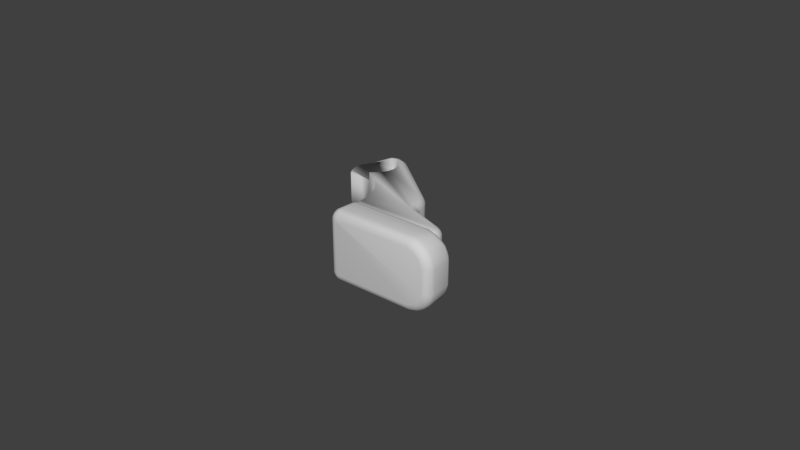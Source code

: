 # Source: finger_tip_l.blend  (saved by Blender 2.71.0; exported with 4.5.12 LTS)
import bpy
from mathutils import Matrix  # noqa: F401  (used for matrix-valued properties, if any)

bpy.ops.wm.read_factory_settings(use_empty=True)
scene = bpy.context.scene
scene.name = 'Scene'

# ---- collections
col_collection_1 = bpy.data.collections.new('Collection 1'); scene.collection.children.link(col_collection_1)

# ---- materials (node trees are filled in below, after node groups)
mat_finger_tip_l_material = bpy.data.materials.new('finger_tip_l_material')
mat_finger_tip_l_material.alpha_threshold = 0.0
mat_finger_tip_l_material.use_transparent_shadow = False
mat_finger_tip_l_material.diffuse_color = (0.64, 0.64, 0.64, 1.0)
mat_finger_tip_l_material.specular_color = (0.5, 0.5, 0.5)
mat_finger_tip_l_material.roughness = 0.5
mat_finger_tip_l_material.line_color = (0.0, 0.0, 0.0, 1.0)

# ---- material node trees

# ---- world
world_world = bpy.data.worlds.new('World'); scene.world = world_world
world_world.color = (0.05088, 0.05088, 0.05088)
world_world.use_sun_shadow = False
world_world.sun_shadow_jitter_overblur = 0.0
world_world.cycles.sampling_method = 'MANUAL'
world_world.cycles.sample_map_resolution = 256

# ---- meshes
me_finger_tip_mshape = bpy.data.meshes.new('finger_tip_MShape')
me_finger_tip_mshape.from_pydata([(-0.256, 0.1902, -0.0625), (-0.256, 0.1902, 0.0625), (-0.2537, 0.2114, -0.0625), (-0.2537, 0.2114, 0.0625), (-0.2485, 0.1633, -0.0625), (-0.2485, 0.1633, 0.0625), (-0.2402, 0.1489, -0.0625), (-0.2401, 0.2359, -0.0625), (-0.2401, 0.2359, 0.0625), (-0.2398, 0.1483, -0.0625), (-0.2392, 0.1476, -0.0625), (-0.238, 0.1463, 0.0625), (-0.2352, 0.1448, -0.0625), (-0.2327, 0.1446, 0.0625), (-0.2271, 0.2512, -0.06272), (-0.227, 0.2512, 0.06255), (-0.2248, 0.2513, 0.0661), (-0.2238, 0.2514, -0.06678), (-0.2161, 0.2611, 0.06807), (-0.2132, 0.2635, -0.06844), (-0.2118, 0.261, 0.07229), (-0.2117, 0.2625, -0.07211), (-0.2083, 0.2668, 0.07145), (-0.2052, 0.2682, -0.07337), (-0.2042, 0.1454, -0.0625), (-0.2002, 0.2692, 0.07693), (-0.1983, 0.2713, 0.07643), (-0.1948, 0.2756, -0.0682), (-0.1947, 0.2756, 0.06797), (-0.1937, 0.1449, 0.0625), (-0.1927, 0.2728, -0.0794), (-0.1916, 0.2709, -0.0813), (-0.1885, 0.2733, 0.08141), (-0.1854, 0.2717, 0.08401), (-0.1833, 0.2732, -0.08411), (-0.1823, 0.2793, 0.077), (-0.1804, 0.282, -0.07257), (-0.1781, 0.2831, 0.07011), (-0.1773, 0.273, 0.08665), (-0.1756, 0.271, -0.08803), (-0.1742, 0.1415, -0.0625), (-0.1698, 0.2686, -0.09008), (-0.1687, 0.2656, 0.0911), (-0.1674, 0.255, 0.0913), (-0.1662, 0.2813, -0.08261), (-0.1651, 0.2857, -0.07547), (-0.165, 0.2552, -0.09114), (-0.165, 0.2873, -0.0682), (-0.1647, 0.2872, 0.07061), (-0.1642, 0.2841, 0.07907), (-0.1634, 0.2784, 0.08591), (-0.1622, 0.2551, -0.0625), (-0.1608, 0.275, -0.08852), (-0.1602, 0.2658, -0.09144), (-0.1578, 0.255, 0.0625), (-0.1541, 0.288, -0.07233), (-0.1536, 0.2731, 0.08989), (-0.1527, 0.2535, 0.0915), (-0.1523, 0.1392, 0.0915), (-0.1522, 0.27, -0.09069), (-0.1518, 0.14, 0.0625), (-0.1516, 0.135, -0.0915), (-0.1516, 0.1403, -0.0915), (-0.1516, 0.1403, -0.0625), (-0.1515, 0.1347, -0.0625), (-0.1515, 0.288, 0.07221), (-0.1512, 0.1345, 0.0625), (-0.1506, 0.1342, 0.0915), (-0.1505, 0.2654, 0.09149), (-0.1498, 0.2759, -0.08813), (-0.1495, 0.2774, 0.08712), (-0.1491, 0.2824, -0.08275), (-0.1488, 0.2823, 0.08279), (-0.1445, 0.2858, -0.07534), (-0.1445, 0.2859, 0.07524), (-0.1443, 0.2873, -0.0689), (-0.1439, 0.2505, -0.0625), (-0.1437, 0.2504, -0.0915), (-0.1367, 0.2852, 0.06809), (-0.1356, 0.246, 0.0625), (-0.1356, 0.246, 0.0915), (-0.1344, 0.2694, -0.08913), (-0.1333, 0.2835, -0.07186), (-0.1323, 0.278, -0.08191), (-0.1311, 0.2766, 0.08274), (-0.1302, 0.2613, 0.09089), (-0.1292, 0.2806, 0.07525), (-0.1281, 0.24, -0.0915), (-0.1281, 0.24, -0.0625), (-0.1266, 0.2675, 0.0881), (-0.1254, 0.1627, -0.0915), (-0.1254, 0.1627, 0.0915), (-0.1254, 0.1627, -0.0625), (-0.1254, 0.1627, 0.0625), (-0.1221, 0.2552, -0.09129), (-0.1217, 0.1201, -0.0915), (-0.1188, 0.2291, 0.0625), (-0.1188, 0.2291, 0.0915), (-0.118, 0.2762, 0.06875), (-0.1169, 0.2753, -0.06994), (-0.1164, 0.2682, 0.08251), (-0.1157, 0.1156, 0.0915), (-0.1154, 0.2636, -0.08579), (-0.1153, 0.1786, -0.0915), (-0.1153, 0.1786, -0.0625), (-0.1153, 0.1786, 0.0625), (-0.1153, 0.1786, 0.0915), (-0.1145, 0.2205, -0.0915), (-0.1145, 0.2205, -0.0625), (-0.1139, 0.2716, 0.07487), (-0.1119, 0.268, -0.0793), (-0.111, 0.1971, -0.0915), (-0.111, 0.1971, -0.0625), (-0.1106, 0.2019, 0.0625), (-0.1106, 0.2019, 0.0915), (-0.08442, 0.08768, -0.0915), (-0.08442, 0.08768, 0.0915), (-0.06091, 0.05292, -0.0915), (-0.06091, 0.05292, 0.0915), (-0.04957, 0.02355, -0.0915), (-0.04732, -0.1313, 0.08406), (-0.04722, -0.1317, -0.08555), (-0.0466, 0.01347, 0.0915), (-0.04587, -0.1388, 0.08578), (-0.0458, -0.1391, -0.08508), (-0.04561, -0.1323, 0.09155), (-0.04544, -0.07936, -0.08188), (-0.04528, -0.07947, 0.08429), (-0.04413, -0.07944, -0.08883), (-0.04385, -0.04445, 0.0915), (-0.04372, -0.04454, -0.0915), (-0.0436, -0.1364, -0.0945), (-0.04354, -0.07262, 0.0807), (-0.04325, -0.07208, -0.08217), (-0.0432, -0.007277, -0.0915), (-0.04294, -0.1323, 0.09729), (-0.04269, -0.1305, -0.09804), (-0.04246, -0.02488, 0.0915), (-0.04211, -0.1465, -0.08437), (-0.04194, -0.07964, 0.09424), (-0.04076, -0.07004, 0.08872), (-0.0404, -0.1489, 0.08418), (-0.04038, -0.07997, -0.09703), (-0.04035, -0.07017, -0.08995), (-0.03998, -0.1431, 0.09626), (-0.03968, -0.1437, -0.09617), (-0.03947, -0.134, 0.1024), (-0.03905, -0.1372, -0.1014), (-0.0383, -0.06449, 0.08268), (-0.03818, -0.1511, -0.0838), (-0.03746, -0.06353, -0.08282), (-0.03726, -0.08299, 0.1014), (-0.03712, -0.07107, 0.09709), (-0.03657, -0.149, 0.09431), (-0.03599, -0.07599, -0.1015), (-0.03586, -0.149, -0.09552), (-0.03525, -0.1323, -0.1067), (-0.03499, -0.06939, -0.09811), (-0.03443, -0.1324, 0.1074), (-0.03419, -0.06386, 0.09216), (-0.03411, -0.05392, 0.09095), (-0.0341, -0.05394, -0.09094), (-0.03396, -0.07599, 0.1035), (-0.03392, -0.08297, -0.1048), (-0.03342, -0.06387, -0.09357), (-0.0326, -0.1429, -0.1048), (-0.0326, -0.1429, 0.1048), (-0.03105, -0.1562, -0.08265), (-0.03096, -0.1542, 0.09257), (-0.0309, -0.1563, 0.08508), (-0.03084, -0.1553, -0.08971), (-0.03074, -0.1487, 0.1014), (-0.03057, -0.05819, 0.08131), (-0.03036, -0.1336, -0.1101), (-0.02975, -0.05901, 0.08808), (-0.02953, -0.07997, 0.1079), (-0.02919, -0.05762, -0.08368), (-0.02866, -0.05916, -0.09065), (-0.02854, -0.07132, -0.1054), (-0.0282, -0.1367, 0.1105), (-0.02748, -0.06972, 0.1051), (-0.02682, -0.149, -0.1041), (-0.02674, -0.07964, -0.1094), (-0.02661, 0.1919, -0.08969), (-0.02607, -0.06387, 0.1009), (-0.0252, -0.1464, 0.1072), (-0.02469, -0.1545, -0.09835), (-0.02466, -0.06386, -0.1017), (-0.02454, 0.1953, -0.08768), (-0.02412, -0.1421, -0.1103), (-0.02405, -0.1323, -0.1131), (-0.02401, -0.1309, 0.1132), (-0.02368, 0.1966, -0.08436), (-0.02315, -0.05916, 0.09616), (-0.02301, -0.159, -0.08317), (-0.0217, -0.05504, 0.08383), (-0.02168, -0.1593, 0.08342), (-0.02139, -0.07822, 0.1115), (-0.02122, -0.07004, -0.1083), (-0.01942, -0.1539, 0.1019), (-0.01935, -0.05456, -0.08305), (-0.01809, -0.1581, 0.09381), (-0.01791, -0.1583, -0.09306), (-0.01779, -0.05778, -0.09666), (-0.01778, -0.1395, 0.1131), (-0.0177, -0.1469, 0.1093), (-0.01738, -0.05444, 0.07854), (-0.01692, -0.1594, -0.08683), (-0.01684, -0.07961, -0.1128), (-0.01668, -0.1489, -0.1079), (-0.01658, -0.05538, -0.09032), (-0.01655, -0.1313, -0.1148), (-0.01622, -0.05662, 0.09435), (-0.016, -0.1383, -0.1137), (-0.01599, -0.06762, 0.1081), (-0.0155, -0.155, -0.1007), (-0.01523, -0.06648, -0.1073), (-0.0151, -0.133, 0.1149), (-0.01505, -0.06169, 0.103), (-0.01433, -0.07329, 0.1113), (-0.01412, -0.0613, -0.1026), (-0.01397, -0.05494, 0.08909), (-0.01364, -0.08086, 0.1131), (-0.0133, -0.07265, -0.111), (-0.01252, -0.1594, 0.08694), (0.05179, 0.1092, -0.0915), (0.05831, 0.1098, 0.09119), (0.06084, 0.1031, -0.09153), (0.06722, 0.1125, -0.08822), (0.0673, 0.1128, 0.08809), (0.06735, 0.1228, -0.08092), (0.06935, 0.124, -0.07718), (0.07062, 0.1259, -0.07056), (0.07155, 0.1014, -0.09036), (0.07181, 0.1177, 0.08244), (0.07188, 0.1167, -0.08294), (0.07192, 0.1244, 0.07244), (0.07604, 0.08272, 0.09149), (0.07961, 0.06528, -0.09151), (0.08016, 0.116, -0.07293), (0.08034, 0.09534, 0.08828), (0.08036, 0.1159, 0.07237), (0.08467, 0.07603, 0.09011), (0.08504, 0.09777, -0.08446), (0.08585, 0.04906, 0.09133), (0.08607, 0.09877, 0.08274), (0.08858, 0.07306, -0.08912), (0.08946, 0.05607, -0.0899), (0.08985, 0.101, 0.07525), (0.08998, 0.1008, -0.07518), (0.09122, 0.1018, 0.06747), (0.09122, 0.1018, -0.06747), (0.09131, 0.03902, -0.09133), (0.09206, 0.07571, 0.08623), (0.09429, 0.05191, 0.08817), (0.09453, 0.07832, -0.08346), (0.09612, 0.07969, 0.08112), (0.09835, 0.08557, 0.07237), (0.09835, 0.08557, -0.07237), (0.09905, 0.05527, -0.0843), (0.09932, 0.05876, 0.08267), (0.09965, 0.07111, -0.07891), (0.1002, 0.04152, -0.08829), (0.1006, 0.0348, 0.09011), (0.1019, 0.04632, 0.08512), (0.1021, 0.07364, -0.07093), (0.1026, 0.07164, 0.0703), (0.1033, 0.06155, -0.07483), (0.1033, 0.05859, 0.07657), (0.1048, 0.06084, 0.0684), (0.1048, 0.06082, -0.06845), (0.1056, 0.04544, -0.08273), (0.106, 0.02267, 0.09136), (0.1064, 0.05252, -0.07523), (0.1076, 0.05315, 0.07029), (0.1077, 0.04695, 0.0791), (0.1079, 0.05279, -0.06822), (0.1087, 0.01938, -0.09144), (0.1112, 0.02535, -0.09015), (0.1134, 0.04479, -0.07236), (0.1135, 0.02894, 0.08818), (0.1148, 0.04351, 0.06965), (0.1153, 0.03188, -0.08577), (0.1166, 0.04049, 0.07518), (0.117, 0.03462, 0.0826), (0.1186, 0.03628, -0.07945), (0.1199, 0.03966, -0.07239), (0.1249, 0.03713, -0.07083), (0.1249, 0.03696, 0.07247), (0.2212, -0.0222, -0.0914), (0.222, -0.02324, 0.09145), (0.2236, -0.01584, 0.08986), (0.2243, -0.002635, 0.07946), (0.2249, -0.008595, -0.0857), (0.2249, -0.008628, 0.08571), (0.2252, -0.01685, -0.0899), (0.2269, -0.05318, 0.09126), (0.2279, -0.004129, -0.0794), (0.2281, -0.05441, -0.08955), (0.2293, -0.05325, -0.0911), (0.2295, -0.03213, -0.09125), (0.2299, -0.02951, 0.09098), (0.2299, -0.001497, 0.07091), (0.2299, -0.001499, -0.07091), (0.2309, -0.0549, 0.08905), (0.232, -0.06077, -0.1018), (0.2321, -0.07271, 0.1109), (0.2321, -0.0544, 0.08914), (0.2322, -0.07879, -0.1129), (0.2323, -0.1503, -0.1066), (0.2326, -0.1424, -0.1121), (0.2326, -0.08064, 0.113), (0.2326, -0.1424, 0.1121), (0.2327, -0.009099, 0.08146), (0.2327, -0.06882, -0.109), (0.2329, -0.1329, -0.1148), (0.233, -0.004251, -0.07238), (0.233, -0.004251, 0.07238), (0.233, -0.1561, 0.09893), (0.2331, -0.06115, 0.1023), (0.2335, -0.133, 0.1148), (0.2337, -0.05254, 0.09001), (0.234, -0.01618, -0.08567), (0.2359, -0.0188, 0.08584), (0.2365, -0.05605, -0.09303), (0.2367, -0.0285, 0.08841), (0.2369, -0.0565, 0.09404), (0.237, -0.1582, -0.09348), (0.2378, -0.0533, -0.08788), (0.238, -0.01287, -0.07971), (0.2381, -0.008494, 0.07311), (0.2383, -0.06706, 0.1074), (0.2384, -0.1594, -0.08711), (0.2385, -0.00811, -0.0665), (0.2387, -0.1593, 0.08887), (0.239, -0.02975, -0.08716), (0.2392, -0.1495, 0.107), (0.2392, -0.05334, 0.08677), (0.2399, -0.05447, -0.08429), (0.2401, -0.1538, -0.1022), (0.2403, -0.01091, -0.07242), (0.2415, -0.01788, 0.07971), (0.2428, -0.01327, -0.0665), (0.2428, -0.01327, 0.0665), (0.2428, -0.05437, 0.08223), (0.2432, -0.02417, -0.08146), (0.2437, -0.03048, 0.08291), (0.244, -0.05334, -0.0825), (0.2441, -0.01634, 0.07242), (0.2442, -0.07405, -0.1097), (0.2442, -0.05255, 0.08262), (0.2451, -0.06281, -0.1022), (0.2454, -0.08264, -0.1111), (0.2459, -0.1552, 0.09843), (0.246, -0.01911, -0.06913), (0.2461, -0.01907, 0.0665), (0.2464, -0.03328, -0.07937), (0.2466, -0.02268, -0.07439), (0.2467, -0.1437, -0.1094), (0.247, -0.1322, 0.1128), (0.2473, -0.05441, -0.0744), (0.2476, -0.1324, -0.1127), (0.248, -0.03004, 0.07584), (0.2483, -0.05335, 0.07511), (0.2484, -0.05254, -0.07542), (0.2485, -0.05431, 0.07011), (0.2488, -0.07935, 0.1101), (0.2491, -0.05956, 0.09669), (0.2492, -0.1408, 0.1101), (0.2494, -0.02941, -0.0709), (0.2495, -0.02912, 0.06928), (0.2495, -0.05368, -0.06911), (0.2499, -0.05254, 0.06843), (0.2516, -0.05454, -0.08045), (0.252, -0.05449, 0.07977), (0.2537, -0.05404, -0.07395), (0.2558, -0.1553, -0.09493), (0.2558, -0.05337, 0.06797), (0.2561, -0.06887, 0.1034), (0.2573, -0.05591, 0.08503), (0.2574, -0.05536, -0.08317), (0.2575, -0.07958, -0.1072), (0.2576, -0.05792, -0.09), (0.2576, -0.06948, -0.1031), (0.2591, -0.1552, 0.09347), (0.2591, -0.1322, 0.1089), (0.2608, -0.1479, 0.1015), (0.2609, -0.1589, 0.08159), (0.2613, -0.05263, 0.07239), (0.262, -0.06246, 0.09508), (0.2624, -0.07693, -0.1043), (0.2625, -0.0757, 0.1039), (0.2627, -0.1592, -0.07922), (0.2629, -0.1321, -0.1074), (0.264, -0.1472, -0.1007), (0.2644, -0.1408, -0.1044), (0.2646, -0.1408, 0.1043), (0.2647, -0.05034, 0.06133), (0.2647, -0.1567, -0.08659), (0.2651, -0.05023, -0.06212), (0.2661, -0.05902, -0.08847), (0.267, -0.05604, 0.08259), (0.2686, -0.08196, 0.102), (0.2698, -0.07244, -0.0986), (0.2707, -0.06325, -0.09167), (0.2709, -0.04964, 0.06216), (0.271, -0.08051, -0.1004), (0.2712, -0.1555, 0.08525), (0.2713, -0.1321, 0.103), (0.2723, -0.1516, -0.09081), (0.2724, -0.06739, 0.094), (0.2728, -0.05113, -0.06939), (0.2746, -0.1321, -0.1008), (0.2746, -0.04946, -0.05619), (0.2746, -0.05033, 0.06625), (0.2747, -0.1594, 0.06477), (0.2752, -0.07386, 0.09592), (0.2754, -0.05461, 0.07674), (0.2768, -0.1407, 0.09671), (0.2769, -0.1593, -0.06343), (0.2774, -0.1473, 0.09186), (0.2776, -0.06142, 0.08519), (0.278, -0.1569, -0.07505), (0.2782, -0.05056, -0.06359), (0.2783, -0.1408, -0.0957), (0.2791, -0.1519, 0.08464), (0.2798, -0.06701, -0.08869), (0.2801, -0.05562, -0.0756), (0.2815, -0.04946, 0.04121), (0.2817, -0.05168, 0.06419), (0.2818, -0.07942, 0.09231), (0.2819, -0.07763, -0.09208), (0.284, -0.04962, -0.03943), (0.2842, -0.1526, -0.07824), (0.2845, -0.05329, -0.06595), (0.2848, -0.1325, 0.0929), (0.285, -0.132, -0.0927), (0.2852, -0.1593, -0.04698), (0.2853, -0.1571, 0.06445), (0.2863, -0.06749, 0.08347), (0.2871, -0.1517, 0.0764), (0.2877, -0.05811, 0.07289), (0.2878, -0.07029, -0.08372), (0.2878, -0.1437, -0.08516), (0.288, -0.1592, 0.03609), (0.2885, -0.1422, 0.08531), (0.289, -0.07564, 0.08469), (0.289, -0.06318, -0.07726), (0.2897, -0.051, -0.04184), (0.2901, -0.05101, 0.04065), (0.2902, -0.05906, -0.0706), (0.2907, -0.07731, -0.08304), (0.2908, -0.05493, 0.06059), (0.2911, -0.1569, -0.05291), (0.2931, -0.1336, 0.08403), (0.2932, -0.0639, 0.07263), (0.2937, -0.1574, -0.03415), (0.2953, -0.1476, -0.07079), (0.2953, -0.07323, -0.07636), (0.2955, -0.1477, 0.07037), (0.2957, -0.1323, -0.08092), (0.2959, -0.1562, 0.04006), (0.2959, -0.0561, -0.05292), (0.2966, -0.1517, 0.0603), (0.2967, -0.1534, -0.05482), (0.297, -0.07219, 0.07338), (0.2972, -0.0543, -0.03284), (0.2973, -0.05475, 0.03962), (0.2984, -0.06349, -0.06333), (0.2985, -0.1407, -0.07287), (0.2987, -0.06834, -0.06768), (0.2995, -0.06383, 0.0613), (0.3, -0.1523, 0.0477), (0.3004, -0.1322, 0.07394), (0.3011, -0.06058, 0.05001), (0.3015, -0.076, -0.06656), (0.3017, -0.1408, 0.0676), (0.3019, -0.1524, -0.03491), (0.3027, -0.07416, 0.06378), (0.3028, -0.1516, 0.03476), (0.3029, -0.1464, -0.05715), (0.3034, -0.0599, 0.03594), (0.3037, -0.06027, -0.03671), (0.3037, -0.06503, -0.05197), (0.304, -0.1321, -0.0672), (0.3054, -0.06541, 0.04698), (0.3061, -0.1475, -0.04006), (0.3065, -0.1378, -0.05845), (0.3067, -0.07416, 0.05309), (0.3069, -0.1437, 0.04936), (0.3069, -0.07405, -0.05278), (0.3074, -0.06629, -0.03753), (0.3079, -0.1318, 0.05787), (0.3083, -0.06763, 0.03243), (0.3089, -0.1436, 0.0365), (0.31, -0.1319, -0.05088), (0.3101, -0.07462, 0.03814), (0.3101, -0.07357, -0.03606), (0.3104, -0.1403, -0.03829), (0.311, -0.1324, 0.04607), (0.3122, -0.1323, -0.03724), (0.3122, -0.133, 0.0358)], [], [(20, 33, 25), (25, 32, 26), (25, 33, 32), (25, 26, 22), (42, 38, 33), (20, 22, 18), (20, 25, 22), (32, 33, 38), (30, 31, 23), (31, 21, 23), (23, 21, 19), (34, 31, 30), (34, 39, 31), (39, 46, 31), (21, 46, 17), (31, 46, 21), (37, 35, 48), (35, 49, 48), (35, 38, 49), (38, 50, 49), (56, 50, 38), (42, 56, 38), (32, 35, 26), (26, 35, 22), (22, 35, 28), (35, 32, 38), (28, 35, 37), (21, 14, 19), (21, 17, 14), (18, 16, 20), (18, 15, 16), (33, 43, 42), (20, 43, 33), (16, 43, 20), (45, 36, 47), (44, 52, 39), (19, 27, 23), (23, 36, 30), (34, 30, 44), (41, 39, 52), (34, 44, 39), (44, 30, 36), (44, 36, 45), (27, 36, 23), (48, 55, 47), (48, 65, 55), (75, 65, 78), (65, 75, 55), (270, 266, 269), (369, 372, 371), (369, 370, 372), (91, 106, 93), (106, 105, 93), (106, 114, 105), (114, 113, 105), (114, 97, 113), (97, 96, 113), (97, 80, 96), (80, 79, 96), (80, 57, 79), (57, 54, 79), (57, 43, 54), (266, 268, 269), (65, 74, 78), (49, 65, 48), (49, 72, 65), (50, 72, 49), (50, 70, 72), (56, 70, 50), (68, 56, 42), (65, 72, 74), (17, 51, 14), (46, 51, 17), (14, 7, 15), (7, 8, 15), (7, 2, 8), (2, 3, 8), (14, 18, 22), (15, 18, 14), (22, 19, 14), (22, 27, 19), (28, 27, 22), (36, 27, 28), (37, 36, 28), (47, 36, 37), (48, 47, 37), (2, 0, 3), (0, 1, 3), (15, 54, 43), (15, 43, 16), (6, 11, 4), (0, 4, 1), (4, 5, 1), (11, 5, 4), (52, 59, 41), (59, 53, 41), (44, 69, 52), (44, 71, 69), (45, 71, 44), (45, 55, 71), (47, 55, 45), (59, 52, 69), (71, 55, 73), (73, 55, 75), (99, 78, 98), (99, 82, 78), (78, 82, 75), (98, 232, 99), (98, 236, 232), (236, 239, 232), (236, 241, 239), (241, 251, 239), (241, 250, 251), (250, 258, 251), (250, 257, 258), (257, 265, 258), (257, 266, 265), (265, 266, 270), (270, 267, 265), (267, 261, 265), (267, 259, 261), (259, 255, 261), (269, 276, 270), (269, 274, 276), (274, 281, 276), (281, 279, 276), (281, 286, 279), (281, 287, 286), (281, 288, 287), (288, 303, 287), (288, 302, 303), (302, 333, 303), (302, 330, 333), (330, 343, 333), (343, 342, 333), (343, 355, 342), (369, 355, 370), (369, 354, 355), (355, 354, 342), (356, 364, 347), (356, 369, 364), (369, 371, 364), (328, 335, 347), (347, 335, 356), (300, 328, 299), (300, 335, 328), (51, 46, 76), (46, 77, 76), (77, 87, 76), (87, 88, 76), (87, 107, 88), (107, 108, 88), (107, 111, 108), (111, 112, 108), (111, 103, 112), (103, 104, 112), (103, 90, 104), (90, 92, 104), (185, 199, 205), (171, 199, 185), (191, 204, 217), (191, 179, 204), (204, 185, 205), (179, 185, 204), (179, 166, 185), (201, 199, 168), (171, 168, 199), (224, 201, 196), (153, 141, 168), (169, 168, 141), (120, 123, 125), (191, 158, 179), (158, 166, 179), (158, 146, 166), (146, 144, 166), (166, 171, 185), (166, 153, 171), (166, 144, 153), (144, 141, 153), (123, 141, 144), (135, 144, 146), (125, 144, 135), (125, 123, 144), (169, 196, 201), (168, 169, 201), (153, 168, 171), (467, 474, 481), (496, 485, 488), (493, 485, 496), (493, 481, 485), (471, 455, 465), (455, 471, 441), (465, 478, 471), (474, 485, 481), (414, 449, 428), (405, 414, 428), (452, 449, 429), (414, 429, 449), (452, 441, 471), (478, 488, 471), (488, 485, 471), (485, 474, 471), (474, 452, 471), (467, 452, 474), (449, 452, 467), (446, 465, 439), (465, 455, 439), (455, 441, 439), (414, 405, 388), (397, 388, 405), (429, 441, 452), (441, 429, 417), (417, 429, 414), (397, 399, 377), (405, 413, 397), (413, 399, 397), (496, 497, 493), (497, 491, 493), (491, 482, 493), (493, 482, 481), (482, 466, 481), (481, 466, 467), (467, 466, 449), (449, 432, 428), (466, 448, 449), (448, 432, 449), (428, 432, 413), (428, 413, 405), (437, 456, 444), (456, 461, 444), (456, 477, 461), (477, 479, 461), (477, 486, 479), (486, 494, 479), (486, 498, 494), (501, 498, 500), (501, 494, 498), (473, 476, 492), (501, 489, 494), (499, 489, 501), (492, 489, 499), (492, 476, 489), (473, 454, 476), (435, 445, 454), (454, 445, 476), (476, 445, 459), (420, 440, 445), (445, 440, 459), (459, 463, 476), (476, 463, 489), (494, 472, 479), (489, 472, 494), (489, 463, 472), (420, 425, 440), (387, 384, 334), (440, 463, 459), (387, 407, 384), (415, 387, 334), (415, 444, 438), (387, 415, 407), (407, 415, 438), (438, 444, 461), (407, 438, 425), (425, 438, 440), (440, 438, 463), (438, 461, 463), (463, 461, 472), (479, 472, 461), (336, 318, 353), (320, 368, 359), (312, 368, 320), (312, 336, 368), (385, 396, 408), (386, 353, 384), (408, 418, 435), (420, 407, 425), (420, 384, 407), (396, 418, 408), (396, 420, 418), (386, 420, 396), (386, 384, 420), (318, 334, 353), (368, 385, 359), (368, 396, 385), (368, 386, 396), (336, 386, 368), (336, 353, 386), (435, 418, 445), (445, 418, 420), (384, 353, 334), (360, 364, 371), (338, 347, 360), (360, 347, 364), (338, 328, 347), (338, 299, 328), (338, 298, 299), (371, 365, 360), (372, 365, 371), (91, 60, 58), (93, 60, 91), (294, 313, 292), (313, 317, 292), (292, 317, 302), (291, 323, 294), (323, 313, 294), (313, 330, 317), (302, 317, 330), (290, 301, 291), (301, 325, 291), (325, 323, 291), (323, 341, 313), (313, 341, 330), (341, 348, 330), (330, 348, 343), (343, 348, 355), (325, 346, 323), (323, 346, 341), (346, 362, 341), (341, 362, 348), (348, 362, 370), (355, 348, 370), (291, 272, 290), (291, 280, 272), (294, 284, 280), (294, 280, 291), (292, 284, 294), (292, 288, 284), (302, 288, 292), (288, 283, 284), (281, 283, 288), (280, 263, 272), (280, 264, 263), (284, 264, 280), (284, 275, 264), (283, 275, 284), (283, 281, 275), (272, 263, 244), (263, 254, 244), (264, 254, 263), (281, 274, 275), (275, 268, 264), (274, 268, 275), (254, 264, 260), (264, 268, 260), (269, 268, 274), (266, 256, 268), (268, 256, 260), (256, 253, 260), (260, 253, 254), (253, 242, 254), (254, 242, 244), (242, 237, 244), (266, 257, 256), (242, 240, 237), (253, 240, 242), (256, 240, 253), (256, 245, 240), (257, 245, 256), (257, 248, 245), (250, 248, 257), (240, 226, 237), (240, 229, 226), (245, 229, 240), (245, 234, 229), (248, 234, 245), (248, 241, 234), (250, 241, 248), (234, 241, 236), (226, 85, 68), (226, 89, 85), (229, 89, 226), (229, 100, 89), (234, 100, 229), (234, 109, 100), (236, 109, 234), (236, 98, 109), (68, 85, 56), (85, 89, 56), (56, 89, 70), (70, 89, 72), (89, 84, 72), (72, 84, 74), (84, 86, 74), (74, 86, 78), (100, 84, 89), (109, 84, 100), (109, 86, 84), (98, 86, 109), (86, 98, 78), (2, 63, 0), (0, 63, 4), (7, 63, 2), (14, 63, 7), (92, 63, 14), (51, 92, 14), (104, 92, 51), (76, 104, 51), (112, 104, 76), (88, 112, 76), (108, 112, 88), (40, 63, 64), (63, 40, 4), (40, 24, 4), (24, 12, 4), (4, 12, 6), (6, 12, 10), (10, 9, 6), (62, 61, 63), (63, 61, 64), (60, 66, 58), (66, 67, 58), (3, 60, 8), (1, 60, 3), (96, 79, 113), (113, 79, 105), (79, 54, 105), (93, 105, 54), (93, 54, 15), (15, 60, 93), (8, 60, 15), (5, 13, 29), (5, 60, 1), (60, 29, 66), (5, 29, 60), (11, 13, 5), (6, 9, 11), (10, 11, 9), (12, 11, 10), (13, 11, 12), (75, 82, 73), (82, 83, 73), (73, 83, 71), (83, 81, 71), (71, 81, 69), (69, 81, 59), (59, 81, 94), (59, 94, 53), (102, 81, 83), (110, 83, 99), (99, 83, 82), (227, 225, 94), (232, 110, 99), (232, 231, 110), (102, 110, 192), (228, 233, 94), (94, 233, 227), (238, 246, 247), (261, 258, 265), (261, 255, 258), (258, 249, 251), (255, 249, 258), (255, 243, 249), (246, 243, 255), (246, 233, 243), (238, 233, 246), (227, 233, 238), (251, 249, 239), (243, 239, 249), (243, 235, 239), (243, 228, 235), (233, 228, 243), (232, 239, 231), (239, 235, 231), (231, 235, 230), (255, 259, 246), (246, 259, 247), (285, 286, 287), (285, 279, 286), (285, 271, 279), (282, 271, 285), (282, 262, 271), (278, 262, 282), (278, 252, 262), (277, 252, 278), (279, 273, 276), (271, 273, 279), (271, 259, 273), (262, 259, 271), (262, 247, 259), (252, 247, 262), (276, 273, 270), (270, 273, 267), (273, 259, 267), (247, 252, 238), (287, 303, 285), (303, 297, 285), (285, 297, 282), (297, 293, 282), (293, 295, 282), (282, 295, 278), (295, 289, 278), (278, 289, 277), (303, 316, 297), (293, 322, 295), (297, 322, 293), (297, 329, 322), (316, 329, 297), (316, 340, 329), (303, 340, 316), (333, 340, 303), (342, 340, 333), (289, 295, 300), (295, 335, 300), (322, 335, 295), (322, 345, 335), (329, 345, 322), (329, 357, 345), (340, 357, 329), (354, 357, 340), (354, 340, 342), (369, 357, 354), (335, 345, 356), (345, 357, 356), (356, 357, 369), (92, 62, 63), (90, 62, 92), (46, 41, 53), (39, 41, 46), (196, 194, 207), (169, 194, 196), (169, 167, 194), (141, 149, 169), (149, 167, 169), (138, 149, 141), (123, 124, 141), (124, 138, 141), (120, 121, 123), (121, 124, 123), (217, 222, 191), (222, 197, 191), (197, 175, 191), (191, 175, 158), (158, 175, 146), (175, 151, 146), (125, 127, 120), (125, 139, 127), (135, 139, 125), (146, 139, 135), (146, 151, 139), (312, 320, 217), (204, 312, 217), (205, 312, 204), (336, 312, 205), (199, 336, 205), (199, 318, 336), (201, 318, 199), (201, 334, 318), (224, 334, 201), (473, 492, 478), (465, 473, 478), (492, 499, 488), (478, 492, 488), (496, 499, 501), (488, 499, 496), (446, 473, 465), (446, 454, 473), (446, 430, 454), (454, 430, 435), (430, 402, 435), (435, 402, 408), (408, 402, 385), (402, 366, 385), (385, 366, 359), (359, 366, 320), (366, 311, 320), (377, 388, 397), (414, 379, 401), (414, 388, 379), (389, 417, 401), (414, 401, 417), (416, 446, 439), (430, 416, 402), (416, 430, 446), (439, 410, 416), (402, 416, 391), (391, 416, 410), (391, 410, 378), (378, 410, 389), (389, 401, 367), (367, 401, 379), (417, 421, 441), (389, 421, 417), (421, 439, 441), (421, 410, 439), (421, 389, 410), (374, 379, 388), (377, 374, 388), (447, 458, 442), (423, 434, 411), (411, 434, 427), (434, 450, 427), (427, 450, 447), (450, 468, 447), (447, 468, 458), (468, 470, 458), (399, 413, 411), (411, 413, 423), (470, 475, 458), (377, 373, 374), (375, 373, 377), (399, 375, 377), (496, 501, 497), (497, 501, 500), (434, 462, 450), (423, 432, 448), (413, 432, 423), (423, 448, 434), (448, 462, 434), (490, 468, 483), (483, 468, 462), (462, 468, 450), (490, 470, 468), (475, 470, 490), (462, 482, 483), (482, 491, 483), (483, 491, 490), (491, 497, 490), (466, 482, 462), (466, 462, 448), (436, 424, 412), (412, 395, 393), (315, 358, 310), (361, 358, 315), (361, 395, 358), (393, 395, 361), (412, 424, 395), (436, 443, 424), (395, 394, 358), (424, 394, 395), (443, 409, 424), (424, 409, 394), (310, 358, 309), (358, 339, 309), (358, 394, 339), (443, 433, 409), (419, 332, 392), (422, 433, 453), (409, 376, 394), (376, 339, 394), (437, 422, 453), (327, 339, 376), (332, 327, 392), (419, 392, 422), (422, 392, 398), (398, 392, 376), (392, 327, 376), (437, 419, 422), (433, 422, 409), (422, 398, 409), (409, 398, 376), (495, 498, 487), (498, 480, 487), (498, 486, 480), (486, 464, 480), (477, 464, 486), (500, 498, 495), (487, 469, 484), (487, 480, 469), (480, 457, 469), (480, 464, 457), (456, 453, 464), (460, 469, 443), (469, 457, 443), (457, 433, 443), (457, 464, 433), (456, 437, 453), (484, 469, 460), (495, 487, 484), (456, 464, 477), (436, 460, 443), (433, 464, 453), (196, 207, 332), (196, 332, 419), (196, 437, 224), (419, 437, 196), (437, 444, 334), (334, 444, 415), (224, 437, 334), (155, 170, 149), (121, 131, 124), (131, 145, 124), (147, 145, 131), (124, 145, 138), (194, 202, 207), (194, 170, 202), (170, 186, 202), (155, 186, 170), (149, 170, 167), (167, 170, 194), (181, 209, 186), (215, 186, 209), (215, 202, 186), (136, 156, 147), (211, 213, 190), (136, 147, 131), (173, 189, 165), (145, 155, 138), (165, 155, 145), (165, 181, 155), (165, 189, 181), (189, 209, 181), (136, 131, 121), (147, 165, 145), (213, 209, 189), (156, 165, 147), (173, 165, 156), (190, 189, 173), (213, 189, 190), (181, 186, 155), (149, 138, 155), (374, 365, 344), (373, 338, 360), (374, 373, 360), (365, 374, 360), (290, 296, 301), (370, 363, 372), (362, 363, 370), (362, 350, 363), (346, 350, 362), (325, 350, 346), (325, 337, 350), (325, 321, 337), (301, 321, 325), (296, 321, 301), (226, 68, 97), (114, 226, 97), (80, 68, 57), (160, 137, 129), (296, 137, 160), (97, 68, 80), (91, 272, 106), (106, 272, 244), (116, 118, 272), (42, 43, 68), (68, 43, 57), (106, 226, 114), (237, 226, 106), (118, 122, 272), (122, 137, 272), (290, 137, 296), (272, 101, 116), (91, 101, 272), (91, 67, 101), (58, 67, 91), (244, 237, 106), (272, 137, 290), (61, 95, 64), (64, 95, 66), (64, 66, 40), (66, 29, 40), (40, 29, 24), (29, 13, 24), (24, 13, 12), (137, 130, 129), (137, 134, 130), (122, 134, 137), (122, 119, 134), (118, 119, 122), (118, 117, 119), (116, 117, 118), (116, 115, 117), (101, 115, 116), (101, 95, 115), (67, 95, 101), (66, 95, 67), (134, 119, 277), (277, 115, 90), (94, 225, 107), (115, 95, 90), (107, 225, 111), (119, 117, 277), (117, 115, 277), (90, 95, 61), (90, 61, 62), (252, 277, 90), (289, 134, 277), (130, 134, 289), (225, 227, 103), (111, 225, 103), (87, 94, 107), (77, 94, 87), (300, 130, 289), (299, 161, 130), (299, 130, 300), (103, 227, 238), (103, 238, 90), (90, 238, 252), (53, 77, 46), (53, 94, 77), (127, 126, 121), (120, 127, 121), (221, 195, 212), (195, 193, 212), (195, 221, 206), (193, 218, 212), (184, 218, 193), (180, 218, 184), (222, 219, 197), (159, 174, 148), (159, 152, 184), (159, 140, 152), (152, 140, 139), (140, 127, 139), (140, 132, 127), (151, 162, 139), (175, 162, 151), (152, 139, 162), (152, 162, 180), (132, 140, 148), (195, 174, 193), (172, 174, 195), (148, 174, 172), (219, 214, 197), (197, 214, 180), (180, 214, 218), (180, 175, 197), (180, 162, 175), (184, 152, 180), (193, 159, 184), (193, 174, 159), (159, 148, 140), (217, 311, 222), (320, 311, 217), (378, 331, 366), (402, 391, 366), (374, 344, 326), (379, 326, 367), (374, 326, 379), (367, 378, 389), (331, 378, 367), (391, 378, 366), (311, 366, 306), (306, 366, 331), (319, 331, 367), (319, 367, 326), (304, 326, 344), (381, 390, 406), (451, 442, 458), (442, 426, 447), (426, 404, 447), (447, 404, 427), (427, 400, 411), (411, 380, 399), (390, 383, 403), (373, 375, 380), (403, 404, 426), (404, 403, 383), (390, 403, 406), (431, 426, 442), (431, 442, 451), (406, 426, 431), (380, 375, 399), (400, 382, 411), (404, 400, 427), (380, 411, 382), (403, 426, 406), (431, 451, 460), (436, 431, 460), (412, 406, 436), (406, 431, 436), (352, 381, 361), (361, 381, 393), (381, 406, 393), (393, 406, 412), (361, 308, 352), (315, 308, 361), (458, 460, 451), (475, 495, 484), (475, 484, 458), (458, 484, 460), (490, 495, 475), (490, 500, 495), (497, 500, 490), (315, 213, 211), (310, 213, 315), (310, 209, 213), (309, 209, 310), (309, 215, 209), (339, 215, 309), (202, 215, 339), (327, 202, 339), (327, 207, 202), (332, 207, 327), (126, 128, 121), (121, 128, 136), (128, 142, 136), (136, 142, 156), (142, 163, 156), (163, 182, 156), (156, 182, 173), (173, 182, 190), (182, 208, 190), (190, 208, 211), (372, 363, 365), (363, 344, 365), (363, 350, 344), (350, 337, 344), (337, 307, 344), (337, 321, 307), (307, 321, 296), (296, 160, 307), (130, 161, 129), (129, 161, 160), (298, 161, 299), (127, 133, 126), (132, 133, 127), (148, 133, 132), (148, 150, 133), (172, 150, 148), (176, 150, 172), (206, 200, 195), (195, 200, 172), (200, 176, 172), (222, 311, 219), (311, 306, 219), (306, 331, 214), (219, 306, 214), (212, 326, 221), (319, 326, 212), (218, 319, 212), (331, 319, 218), (214, 331, 218), (304, 344, 206), (221, 304, 206), (326, 304, 221), (381, 383, 390), (383, 351, 404), (404, 351, 400), (351, 382, 400), (382, 324, 380), (373, 324, 338), (380, 324, 373), (352, 349, 381), (381, 349, 383), (349, 351, 383), (351, 324, 382), (308, 349, 352), (314, 349, 308), (314, 351, 349), (314, 305, 351), (351, 305, 324), (315, 208, 308), (211, 208, 315), (210, 176, 200), (210, 177, 176), (150, 176, 177), (164, 150, 177), (157, 143, 164), (126, 133, 128), (133, 143, 128), (133, 150, 143), (216, 187, 220), (187, 203, 220), (164, 178, 157), (187, 178, 164), (187, 198, 178), (178, 198, 182), (198, 208, 182), (198, 223, 208), (163, 154, 182), (142, 154, 163), (178, 182, 154), (157, 178, 154), (223, 198, 216), (210, 203, 177), (143, 150, 164), (143, 142, 128), (143, 154, 142), (157, 154, 143), (177, 187, 164), (177, 203, 187), (187, 216, 198), (161, 338, 200), (298, 338, 161), (161, 200, 160), (160, 200, 206), (307, 160, 206), (344, 307, 206), (308, 208, 223), (308, 223, 314), (223, 216, 314), (314, 216, 220), (314, 220, 305), (305, 220, 324), (324, 220, 203), (203, 210, 324), (324, 210, 338), (210, 200, 338), (102, 94, 81), (110, 102, 83), (94, 102, 183), (110, 231, 192), (230, 192, 231), (102, 192, 230), (102, 230, 188), (235, 188, 230), (102, 188, 235), (102, 235, 183), (228, 183, 235), (94, 183, 228)])
me_finger_tip_mshape.polygons.foreach_set('use_smooth', [True] * 1000)
_uv = me_finger_tip_mshape.uv_layers.new(name='finger_tip_l_uv_map')
_uv.uv.foreach_set('vector', [0.6001, 0.4171, 0.6098, 0.3932, 0.6075, 0.4066, 0.6075, 0.4066, 0.6112, 0.396, 0.6094, 0.4049, 0.6075, 0.4066, 0.6098, 0.3932, 0.6112, 0.396, 0.6075, 0.4066, 0.6094, 0.4049, 0.6053, 0.4139, 0.6042, 0.3781, 0.6109, 0.3859, 0.6098, 0.3932, 0.6001, 0.4171, 0.6053, 0.4139, 0.6002, 0.421, 0.6001, 0.4171, 0.6075, 0.4066, 0.6053, 0.4139, 0.6112, 0.396, 0.6098, 0.3932, 0.6109, 0.3859, 0.01356, 0.4002, 0.01528, 0.3992, 0.01769, 0.4115, 0.01528, 0.3992, 0.02287, 0.4173, 0.01769, 0.4115, 0.6168, 0.7, 0.6156, 0.7059, 0.6123, 0.7072, 0.01317, 0.3917, 0.01528, 0.3992, 0.01356, 0.4002, 0.01317, 0.3917, 0.0152, 0.3847, 0.01528, 0.3992, 0.0152, 0.3847, 0.02945, 0.3752, 0.01528, 0.3992, 0.02287, 0.4173, 0.02945, 0.3752, 0.0329, 0.4282, 0.01528, 0.3992, 0.02945, 0.3752, 0.02287, 0.4173, 0.4872, 0.6756, 0.481, 0.6793, 0.4868, 0.6634, 0.481, 0.6793, 0.4791, 0.6631, 0.4868, 0.6634, 0.6166, 0.3904, 0.6109, 0.3859, 0.621, 0.3741, 0.6109, 0.3859, 0.6158, 0.3734, 0.621, 0.3741, 0.611, 0.3646, 0.6158, 0.3734, 0.6109, 0.3859, 0.6042, 0.3781, 0.611, 0.3646, 0.6109, 0.3859, 0.477, 0.685, 0.481, 0.6793, 0.4815, 0.6938, 0.4815, 0.6938, 0.481, 0.6793, 0.486, 0.7028, 0.486, 0.7028, 0.481, 0.6793, 0.4892, 0.6906, 0.6166, 0.3904, 0.6112, 0.396, 0.6109, 0.3859, 0.4892, 0.6906, 0.481, 0.6793, 0.4872, 0.6756, 0.6156, 0.7059, 0.6071, 0.7198, 0.6123, 0.7072, 0.02287, 0.4173, 0.0329, 0.4282, 0.03309, 0.4313, 0.6002, 0.421, 0.5913, 0.4288, 0.6001, 0.4171, 0.4891, 0.7099, 0.4941, 0.7197, 0.4909, 0.7177, 0.6098, 0.3932, 0.5947, 0.377, 0.6042, 0.3781, 0.6001, 0.4171, 0.5947, 0.377, 0.6098, 0.3932, 0.5913, 0.4288, 0.5947, 0.377, 0.6001, 0.4171, 0.6187, 0.6638, 0.616, 0.6776, 0.6121, 0.6637, 0.005912, 0.3763, 0.01157, 0.3714, 0.0152, 0.3847, 0.6123, 0.7072, 0.6121, 0.6907, 0.6168, 0.7, 0.6168, 0.7, 0.616, 0.6776, 0.6222, 0.6887, 0.01317, 0.3917, 0.01356, 0.4002, 0.005912, 0.3763, 0.01736, 0.3795, 0.0152, 0.3847, 0.01157, 0.3714, 0.01317, 0.3917, 0.005912, 0.3763, 0.0152, 0.3847, 0.005912, 0.3763, 0.01356, 0.4002, 0.005296, 0.3891, 0.6251, 0.6648, 0.616, 0.6776, 0.6187, 0.6638, 0.6121, 0.6907, 0.616, 0.6776, 0.6168, 0.7, 0.4868, 0.6634, 0.6158, 0.654, 0.6121, 0.6637, 0.4868, 0.6634, 0.4853, 0.6516, 0.6158, 0.654, 0.6127, 0.6451, 0.4853, 0.6516, 0.4891, 0.6382, 0.4853, 0.6516, 0.6127, 0.6451, 0.6158, 0.654, 0.5317, 0.7495, 0.5415, 0.8748, 0.5317, 0.873, 0.5973, 0.7457, 0.5764, 0.8714, 0.5754, 0.7473, 0.5973, 0.7457, 0.5975, 0.8722, 0.5764, 0.8714, 0.6804, 0.9109, 0.6804, 0.9253, 0.6543, 0.911, 0.6804, 0.9253, 0.6543, 0.9253, 0.6543, 0.911, 0.6804, 0.9253, 0.6804, 0.9463, 0.6543, 0.9253, 0.6804, 0.9463, 0.6543, 0.9463, 0.6543, 0.9253, 0.6804, 0.9463, 0.6804, 0.9709, 0.6543, 0.9463, 0.6804, 0.9709, 0.6543, 0.9709, 0.6543, 0.9463, 0.6804, 0.9709, 0.6804, 0.9861, 0.6543, 0.9709, 0.6804, 0.9861, 0.6543, 0.9861, 0.6543, 0.9709, 0.6486, 0.8879, 0.6486, 0.9035, 0.6224, 0.8879, 0.6486, 0.9035, 0.6224, 0.908, 0.6224, 0.8879, 0.6486, 0.9035, 0.6484, 0.9167, 0.6224, 0.908, 0.5415, 0.8748, 0.5297, 0.8804, 0.5317, 0.873, 0.4853, 0.6516, 0.4826, 0.6452, 0.4891, 0.6382, 0.4791, 0.6631, 0.4853, 0.6516, 0.4868, 0.6634, 0.4791, 0.6631, 0.4758, 0.6491, 0.4853, 0.6516, 0.6158, 0.3734, 0.6193, 0.3602, 0.621, 0.3741, 0.6158, 0.3734, 0.6149, 0.3608, 0.6193, 0.3602, 0.611, 0.3646, 0.6149, 0.3608, 0.6158, 0.3734, 0.6041, 0.3618, 0.611, 0.3646, 0.6042, 0.3781, 0.4853, 0.6516, 0.4758, 0.6491, 0.4826, 0.6452, 0.7084, 0.9838, 0.7123, 0.9282, 0.7121, 0.9868, 0.6864, 0.9307, 0.7123, 0.9282, 0.7084, 0.9838, 0.6071, 0.7198, 0.6069, 0.7315, 0.4941, 0.7197, 0.6069, 0.7315, 0.4941, 0.7315, 0.4941, 0.7197, 0.8002, 0.998, 0.7781, 0.998, 0.8002, 0.8852, 0.7781, 0.998, 0.7781, 0.8852, 0.8002, 0.8852, 0.6071, 0.7198, 0.4891, 0.7099, 0.486, 0.7028, 0.4941, 0.7197, 0.4891, 0.7099, 0.6071, 0.7198, 0.486, 0.7028, 0.6123, 0.7072, 0.6071, 0.7198, 0.486, 0.7028, 0.6121, 0.6907, 0.6123, 0.7072, 0.4892, 0.6906, 0.6121, 0.6907, 0.486, 0.7028, 0.616, 0.6776, 0.6121, 0.6907, 0.4892, 0.6906, 0.4872, 0.6756, 0.616, 0.6776, 0.4892, 0.6906, 0.6121, 0.6637, 0.616, 0.6776, 0.4872, 0.6756, 0.4868, 0.6634, 0.6121, 0.6637, 0.4872, 0.6756, 0.7781, 0.998, 0.7589, 0.998, 0.7781, 0.8852, 0.7589, 0.998, 0.7589, 0.8852, 0.7781, 0.8852, 0.6225, 0.9705, 0.6224, 0.908, 0.6484, 0.9167, 0.6225, 0.9705, 0.6484, 0.9167, 0.6257, 0.9685, 0.7217, 0.998, 0.7193, 0.8852, 0.7347, 0.998, 0.7589, 0.998, 0.7347, 0.998, 0.7589, 0.8852, 0.7347, 0.998, 0.7347, 0.8852, 0.7589, 0.8852, 0.7193, 0.8852, 0.7347, 0.8852, 0.7347, 0.998, 0.01157, 0.3714, 0.01608, 0.3636, 0.01736, 0.3795, 0.01608, 0.3636, 0.01988, 0.3709, 0.01736, 0.3795, 0.005912, 0.3763, 0.01076, 0.3614, 0.01157, 0.3714, 0.005912, 0.3763, 0.004929, 0.3608, 0.01076, 0.3614, 0.001868, 0.3752, 0.004929, 0.3608, 0.005912, 0.3763, 0.6187, 0.6638, 0.6158, 0.654, 0.6252, 0.6494, 0.6121, 0.6637, 0.6158, 0.654, 0.6187, 0.6638, 0.01608, 0.3636, 0.01157, 0.3714, 0.01076, 0.3614, 0.6252, 0.6494, 0.6158, 0.654, 0.6185, 0.6452, 0.6185, 0.6452, 0.6158, 0.654, 0.6127, 0.6451, 0.6137, 0.6203, 0.4891, 0.6382, 0.4885, 0.6213, 0.6137, 0.6203, 0.6154, 0.6352, 0.4891, 0.6382, 0.4891, 0.6382, 0.6154, 0.6352, 0.6127, 0.6451, 0.4885, 0.6213, 0.6142, 0.451, 0.6137, 0.6203, 0.4885, 0.6213, 0.4851, 0.4499, 0.6142, 0.451, 0.4851, 0.4499, 0.6164, 0.4424, 0.6142, 0.451, 0.4851, 0.4499, 0.4852, 0.4423, 0.6164, 0.4424, 0.4852, 0.4423, 0.6114, 0.4325, 0.6164, 0.4424, 0.4852, 0.4423, 0.4896, 0.4325, 0.6114, 0.4325, 0.5687, 0.8722, 0.5541, 0.746, 0.5687, 0.7504, 0.5687, 0.8722, 0.5541, 0.8766, 0.5541, 0.746, 0.5541, 0.8766, 0.5433, 0.7473, 0.5541, 0.746, 0.5541, 0.8766, 0.5415, 0.8748, 0.5433, 0.7473, 0.5433, 0.7473, 0.5415, 0.8748, 0.5317, 0.7495, 0.5317, 0.7495, 0.5324, 0.7437, 0.5433, 0.7473, 0.5324, 0.7437, 0.541, 0.7401, 0.5433, 0.7473, 0.5324, 0.7437, 0.5267, 0.7352, 0.541, 0.7401, 0.2099, 0.1368, 0.1891, 0.1409, 0.1956, 0.1363, 0.5317, 0.873, 0.5245, 0.7497, 0.5317, 0.7495, 0.5317, 0.873, 0.5248, 0.8747, 0.5245, 0.7497, 0.5248, 0.8747, 0.5161, 0.8742, 0.5245, 0.7497, 0.5161, 0.8742, 0.5173, 0.746, 0.5245, 0.7497, 0.5161, 0.8742, 0.5126, 0.7459, 0.5173, 0.746, 0.6287, 0.7469, 0.6378, 0.8737, 0.6333, 0.8751, 0.6287, 0.7469, 0.6378, 0.7443, 0.6378, 0.8737, 0.6378, 0.7443, 0.7326, 0.8738, 0.6378, 0.8737, 0.6378, 0.7443, 0.7326, 0.7457, 0.7326, 0.8738, 0.6225, 0.8737, 0.6165, 0.7496, 0.6225, 0.7457, 0.6225, 0.8737, 0.6162, 0.8757, 0.6165, 0.7496, 0.6162, 0.8757, 0.6118, 0.8697, 0.6165, 0.7496, 0.6118, 0.8697, 0.6118, 0.7496, 0.6165, 0.7496, 0.6118, 0.8697, 0.6066, 0.8697, 0.6118, 0.7496, 0.5973, 0.7457, 0.6066, 0.8697, 0.5975, 0.8722, 0.5973, 0.7457, 0.6066, 0.7473, 0.6066, 0.8697, 0.6066, 0.8697, 0.6066, 0.7473, 0.6118, 0.7496, 0.2899, 0.003778, 0.3072, 0.001992, 0.308, 0.005947, 0.5938, 0.738, 0.5973, 0.7457, 0.5764, 0.7416, 0.5973, 0.7457, 0.5754, 0.7473, 0.5764, 0.7416, 0.3079, 0.0116, 0.2867, 0.01048, 0.308, 0.005947, 0.308, 0.005947, 0.2867, 0.01048, 0.2899, 0.003778, 0.2888, 0.01911, 0.3079, 0.0116, 0.3079, 0.01926, 0.2888, 0.01911, 0.2867, 0.01048, 0.3079, 0.0116, 0.7123, 0.9282, 0.6864, 0.9307, 0.7123, 0.9117, 0.6864, 0.9307, 0.6861, 0.9115, 0.7123, 0.9117, 0.6861, 0.9115, 0.6861, 0.8974, 0.7123, 0.9117, 0.6861, 0.8974, 0.7123, 0.8974, 0.7123, 0.9117, 0.6861, 0.8974, 0.6861, 0.8852, 0.7123, 0.8974, 0.6861, 0.8852, 0.7123, 0.8852, 0.7123, 0.8974, 0.5906, 0.9654, 0.5906, 0.9442, 0.6167, 0.9654, 0.5906, 0.9442, 0.6167, 0.9442, 0.6167, 0.9654, 0.5906, 0.9442, 0.5906, 0.9275, 0.6167, 0.9442, 0.5906, 0.9275, 0.6167, 0.9275, 0.6167, 0.9442, 0.5906, 0.9275, 0.5906, 0.9132, 0.6167, 0.9275, 0.5906, 0.9132, 0.6167, 0.9132, 0.6167, 0.9275, 0.8393, 0.2971, 0.8325, 0.2918, 0.8389, 0.2903, 0.8373, 0.3021, 0.8325, 0.2918, 0.8393, 0.2971, 0.8533, 0.296, 0.8456, 0.2904, 0.8515, 0.2879, 0.8533, 0.296, 0.8481, 0.2998, 0.8456, 0.2904, 0.8456, 0.2904, 0.8393, 0.2971, 0.8389, 0.2903, 0.8481, 0.2998, 0.8393, 0.2971, 0.8456, 0.2904, 0.8481, 0.2998, 0.8425, 0.3037, 0.8393, 0.2971, 0.8146, 0.2985, 0.8219, 0.2997, 0.8135, 0.3101, 0.8215, 0.3099, 0.8135, 0.3101, 0.8219, 0.2997, 0.8084, 0.2935, 0.8146, 0.2985, 0.8052, 0.3017, 0.8151, 0.3152, 0.8059, 0.3186, 0.8135, 0.3101, 0.8067, 0.3101, 0.8135, 0.3101, 0.8059, 0.3186, 0.1526, 0.4515, 0.1459, 0.45, 0.1518, 0.4448, 0.8533, 0.296, 0.8519, 0.3054, 0.8481, 0.2998, 0.8519, 0.3054, 0.8425, 0.3037, 0.8481, 0.2998, 0.8519, 0.3054, 0.8505, 0.3099, 0.8425, 0.3037, 0.8505, 0.3099, 0.8423, 0.3104, 0.8425, 0.3037, 0.8425, 0.3037, 0.8373, 0.3021, 0.8393, 0.2971, 0.8425, 0.3037, 0.837, 0.3073, 0.8373, 0.3021, 0.8425, 0.3037, 0.8423, 0.3104, 0.837, 0.3073, 0.8168, 0.3183, 0.8059, 0.3186, 0.8151, 0.3152, 0.1459, 0.45, 0.1367, 0.4514, 0.142, 0.4405, 0.1518, 0.4396, 0.142, 0.4405, 0.1502, 0.435, 0.1518, 0.4448, 0.142, 0.4405, 0.1518, 0.4396, 0.1518, 0.4448, 0.1459, 0.45, 0.142, 0.4405, 0.8067, 0.3101, 0.8052, 0.3017, 0.8146, 0.2985, 0.8135, 0.3101, 0.8067, 0.3101, 0.8146, 0.2985, 0.8151, 0.3152, 0.8135, 0.3101, 0.8215, 0.3099, 0.4983, 0.8652, 0.493, 0.8746, 0.4936, 0.8619, 0.4803, 0.8639, 0.4887, 0.8718, 0.4808, 0.8774, 0.4867, 0.8587, 0.4887, 0.8718, 0.4803, 0.8639, 0.4867, 0.8587, 0.4936, 0.8619, 0.4887, 0.8718, 0.4901, 0.8848, 0.49, 0.895, 0.4825, 0.8957, 0.49, 0.895, 0.4901, 0.8848, 0.4952, 0.8952, 0.4825, 0.8957, 0.4808, 0.887, 0.4901, 0.8848, 0.493, 0.8746, 0.4887, 0.8718, 0.4936, 0.8619, 0.6649, 0.3443, 0.688, 0.3304, 0.6875, 0.3382, 0.6686, 0.3477, 0.6649, 0.3443, 0.6875, 0.3382, 0.67, 0.3297, 0.688, 0.3304, 0.6668, 0.3379, 0.6649, 0.3443, 0.6668, 0.3379, 0.688, 0.3304, 0.4981, 0.8841, 0.4952, 0.8952, 0.4901, 0.8848, 0.4808, 0.887, 0.4808, 0.8774, 0.4901, 0.8848, 0.4808, 0.8774, 0.4887, 0.8718, 0.4901, 0.8848, 0.4887, 0.8718, 0.493, 0.8746, 0.4901, 0.8848, 0.493, 0.8746, 0.4981, 0.8841, 0.4901, 0.8848, 0.4983, 0.8652, 0.4981, 0.8841, 0.493, 0.8746, 0.688, 0.3304, 0.67, 0.3297, 0.6889, 0.3239, 0.9032, 0.01346, 0.9063, 0.006178, 0.9106, 0.01589, 0.9063, 0.006178, 0.9138, 0.009618, 0.9106, 0.01589, 0.9138, 0.009618, 0.919, 0.01461, 0.9106, 0.01589, 0.6649, 0.3443, 0.6686, 0.3477, 0.6594, 0.3564, 0.6693, 0.3533, 0.6594, 0.3564, 0.6686, 0.3477, 0.6668, 0.3379, 0.6589, 0.3325, 0.67, 0.3297, 0.6589, 0.3325, 0.6668, 0.3379, 0.6554, 0.3437, 0.6554, 0.3437, 0.6668, 0.3379, 0.6649, 0.3443, 0.6693, 0.3533, 0.7808, 0.3529, 0.6633, 0.3613, 0.6686, 0.3477, 0.7754, 0.3444, 0.6693, 0.3533, 0.7754, 0.3444, 0.7808, 0.3529, 0.6693, 0.3533, 0.4803, 0.8639, 0.4813, 0.7969, 0.4867, 0.8587, 0.4813, 0.7969, 0.4879, 0.7955, 0.4867, 0.8587, 0.4879, 0.7955, 0.4933, 0.7963, 0.4867, 0.8587, 0.4867, 0.8587, 0.4933, 0.7963, 0.4936, 0.8619, 0.4933, 0.7963, 0.4987, 0.7998, 0.4936, 0.8619, 0.4936, 0.8619, 0.4987, 0.7998, 0.4983, 0.8652, 0.6889, 0.3239, 0.7544, 0.324, 0.688, 0.3304, 0.688, 0.3304, 0.7603, 0.3358, 0.6875, 0.3382, 0.7544, 0.324, 0.7625, 0.3308, 0.688, 0.3304, 0.7625, 0.3308, 0.7603, 0.3358, 0.688, 0.3304, 0.6875, 0.3382, 0.7603, 0.3358, 0.7754, 0.3444, 0.6875, 0.3382, 0.7754, 0.3444, 0.6686, 0.3477, 0.6875, 0.02472, 0.6991, 0.01704, 0.7625, 0.02221, 0.6991, 0.01704, 0.7661, 0.0151, 0.7625, 0.02221, 0.6991, 0.01704, 0.6984, 0.009647, 0.7661, 0.0151, 0.6984, 0.009647, 0.7613, 0.008874, 0.7661, 0.0151, 0.6984, 0.009647, 0.6938, 0.005851, 0.7613, 0.008874, 0.6938, 0.005851, 0.7629, 0.003344, 0.7613, 0.008874, 0.6938, 0.005851, 0.6953, 0.001992, 0.7629, 0.003344, 0.4277, 0.8617, 0.4211, 0.7949, 0.4282, 0.7958, 0.4277, 0.8617, 0.4181, 0.8624, 0.4211, 0.7949, 0.4284, 0.8962, 0.4206, 0.8905, 0.4287, 0.8817, 0.4277, 0.8617, 0.418, 0.874, 0.4181, 0.8624, 0.4282, 0.871, 0.418, 0.874, 0.4277, 0.8617, 0.4287, 0.8817, 0.418, 0.874, 0.4282, 0.871, 0.4287, 0.8817, 0.4206, 0.8905, 0.418, 0.874, 0.8521, 0.003136, 0.8509, 0.009701, 0.8444, 0.001992, 0.8519, 0.01724, 0.8431, 0.01387, 0.8509, 0.009701, 0.8509, 0.009701, 0.8431, 0.01387, 0.8444, 0.001992, 0.8444, 0.001992, 0.8431, 0.01387, 0.8382, 0.007561, 0.8385, 0.0239, 0.8346, 0.01516, 0.8431, 0.01387, 0.8431, 0.01387, 0.8346, 0.01516, 0.8382, 0.007561, 0.7934, 0.01542, 0.7843, 0.01439, 0.7909, 0.009851, 0.7909, 0.009851, 0.7843, 0.01439, 0.7745, 0.005123, 0.7629, 0.003344, 0.773, 0.01132, 0.7613, 0.008874, 0.7745, 0.005123, 0.773, 0.01132, 0.7629, 0.003344, 0.7745, 0.005123, 0.7843, 0.01439, 0.773, 0.01132, 0.8385, 0.0239, 0.8344, 0.02237, 0.8346, 0.01516, 0.8036, 0.04668, 0.8143, 0.0483, 0.8101, 0.06672, 0.7989, 0.02302, 0.7843, 0.01439, 0.7934, 0.01542, 0.8036, 0.04668, 0.8069, 0.03737, 0.8143, 0.0483, 0.7884, 0.03423, 0.8036, 0.04668, 0.8101, 0.06672, 0.7884, 0.03423, 0.7625, 0.02221, 0.7881, 0.02466, 0.8036, 0.04668, 0.7884, 0.03423, 0.8069, 0.03737, 0.8069, 0.03737, 0.7884, 0.03423, 0.7881, 0.02466, 0.7881, 0.02466, 0.7625, 0.02221, 0.7661, 0.0151, 0.8069, 0.03737, 0.7881, 0.02466, 0.8063, 0.03023, 0.8063, 0.03023, 0.7881, 0.02466, 0.7989, 0.02302, 0.7989, 0.02302, 0.7881, 0.02466, 0.7843, 0.01439, 0.7881, 0.02466, 0.7661, 0.0151, 0.7843, 0.01439, 0.7843, 0.01439, 0.7661, 0.0151, 0.773, 0.01132, 0.7613, 0.008874, 0.773, 0.01132, 0.7661, 0.0151, 0.8366, 0.05837, 0.8306, 0.06396, 0.8314, 0.05231, 0.8514, 0.06353, 0.8444, 0.04939, 0.8522, 0.05133, 0.843, 0.06434, 0.8444, 0.04939, 0.8514, 0.06353, 0.843, 0.06434, 0.8366, 0.05837, 0.8444, 0.04939, 0.8522, 0.0404, 0.8444, 0.03548, 0.8522, 0.02943, 0.838, 0.0389, 0.8314, 0.05231, 0.8314, 0.04044, 0.8522, 0.02943, 0.8445, 0.02446, 0.8519, 0.01724, 0.8385, 0.0239, 0.8311, 0.02951, 0.8344, 0.02237, 0.8385, 0.0239, 0.8314, 0.04044, 0.8311, 0.02951, 0.8444, 0.03548, 0.8445, 0.02446, 0.8522, 0.02943, 0.8444, 0.03548, 0.8385, 0.0239, 0.8445, 0.02446, 0.838, 0.0389, 0.8385, 0.0239, 0.8444, 0.03548, 0.838, 0.0389, 0.8314, 0.04044, 0.8385, 0.0239, 0.8192, 0.07182, 0.8101, 0.06672, 0.8188, 0.06017, 0.8444, 0.04939, 0.8522, 0.0404, 0.8522, 0.05133, 0.8444, 0.04939, 0.8444, 0.03548, 0.8522, 0.0404, 0.8444, 0.04939, 0.838, 0.0389, 0.8444, 0.03548, 0.8366, 0.05837, 0.838, 0.0389, 0.8444, 0.04939, 0.8366, 0.05837, 0.8314, 0.05231, 0.838, 0.0389, 0.8519, 0.01724, 0.8445, 0.02446, 0.8431, 0.01387, 0.8431, 0.01387, 0.8445, 0.02446, 0.8385, 0.0239, 0.8143, 0.0483, 0.8188, 0.06017, 0.8101, 0.06672, 0.5747, 0.7425, 0.5764, 0.7416, 0.5754, 0.7473, 0.2313, 0.4416, 0.2329, 0.4379, 0.2403, 0.435, 0.5747, 0.7425, 0.5757, 0.7352, 0.5764, 0.7416, 0.2313, 0.4416, 0.2281, 0.4436, 0.2329, 0.4379, 0.2313, 0.4416, 0.2252, 0.4512, 0.2281, 0.4436, 0.2313, 0.4416, 0.2266, 0.4523, 0.2252, 0.4512, 0.8079, 0.7672, 0.807, 0.8929, 0.8059, 0.7624, 0.5764, 0.8714, 0.5748, 0.873, 0.5754, 0.7473, 0.6804, 0.9109, 0.6543, 0.8904, 0.6804, 0.8897, 0.6543, 0.911, 0.6543, 0.8904, 0.6804, 0.9109, 0.3567, 0.02283, 0.3563, 0.01582, 0.3621, 0.0234, 0.7351, 0.7362, 0.7354, 0.7444, 0.7275, 0.738, 0.7275, 0.738, 0.7354, 0.7444, 0.7326, 0.7457, 0.3502, 0.02404, 0.3475, 0.01294, 0.3567, 0.02283, 0.3475, 0.01294, 0.3563, 0.01582, 0.3567, 0.02283, 0.6156, 0.8832, 0.6162, 0.8757, 0.62, 0.875, 0.6225, 0.8737, 0.62, 0.875, 0.6162, 0.8757, 0.3435, 0.02542, 0.3378, 0.01837, 0.3502, 0.02404, 0.3378, 0.01837, 0.3388, 0.01223, 0.3502, 0.02404, 0.3388, 0.01223, 0.3475, 0.01294, 0.3502, 0.02404, 0.3475, 0.01294, 0.3483, 0.007859, 0.3563, 0.01582, 0.6156, 0.8832, 0.6077, 0.8816, 0.6162, 0.8757, 0.6077, 0.8816, 0.6091, 0.875, 0.6162, 0.8757, 0.6162, 0.8757, 0.6091, 0.875, 0.6118, 0.8697, 0.6118, 0.8697, 0.6091, 0.875, 0.6066, 0.8697, 0.3388, 0.01223, 0.337, 0.005919, 0.3475, 0.01294, 0.3475, 0.01294, 0.337, 0.005919, 0.3483, 0.007859, 0.337, 0.005919, 0.3374, 0.001992, 0.3483, 0.007859, 0.6077, 0.8816, 0.5967, 0.8781, 0.6091, 0.875, 0.6091, 0.875, 0.5967, 0.8781, 0.5975, 0.8722, 0.6066, 0.8697, 0.6091, 0.875, 0.5975, 0.8722, 0.3502, 0.02404, 0.3849, 0.1301, 0.3435, 0.02542, 0.3502, 0.02404, 0.3906, 0.1234, 0.3849, 0.1301, 0.3567, 0.02283, 0.3957, 0.1202, 0.3906, 0.1234, 0.3567, 0.02283, 0.3906, 0.1234, 0.3502, 0.02404, 0.3621, 0.0234, 0.3957, 0.1202, 0.3567, 0.02283, 0.7275, 0.738, 0.6378, 0.7443, 0.6307, 0.7352, 0.7326, 0.7457, 0.6378, 0.7443, 0.7275, 0.738, 0.6378, 0.7443, 0.6303, 0.7419, 0.6307, 0.7352, 0.6287, 0.7469, 0.6303, 0.7419, 0.6378, 0.7443, 0.3906, 0.1234, 0.3959, 0.1351, 0.3849, 0.1301, 0.3906, 0.1234, 0.4063, 0.1339, 0.3959, 0.1351, 0.3957, 0.1202, 0.4063, 0.1339, 0.3906, 0.1234, 0.3957, 0.1202, 0.4069, 0.1286, 0.4063, 0.1339, 0.5134, 0.8792, 0.5192, 0.8827, 0.5081, 0.8859, 0.5134, 0.8792, 0.5161, 0.8742, 0.5192, 0.8827, 0.3849, 0.1301, 0.3959, 0.1351, 0.4088, 0.1484, 0.3959, 0.1351, 0.4113, 0.1407, 0.4088, 0.1484, 0.4063, 0.1339, 0.4113, 0.1407, 0.3959, 0.1351, 0.5161, 0.8742, 0.5248, 0.8747, 0.5192, 0.8827, 0.4069, 0.1286, 0.4174, 0.1326, 0.4063, 0.1339, 0.5248, 0.8747, 0.5297, 0.8804, 0.5192, 0.8827, 0.4113, 0.1407, 0.4063, 0.1339, 0.4175, 0.1362, 0.4063, 0.1339, 0.4174, 0.1326, 0.4175, 0.1362, 0.5317, 0.873, 0.5297, 0.8804, 0.5248, 0.8747, 0.5415, 0.8748, 0.5488, 0.8845, 0.5297, 0.8804, 0.4174, 0.1326, 0.4364, 0.1391, 0.4175, 0.1362, 0.4364, 0.1391, 0.4328, 0.1428, 0.4175, 0.1362, 0.4175, 0.1362, 0.4328, 0.1428, 0.4113, 0.1407, 0.4328, 0.1428, 0.4331, 0.1494, 0.4113, 0.1407, 0.4113, 0.1407, 0.4331, 0.1494, 0.4088, 0.1484, 0.4331, 0.1494, 0.4392, 0.1572, 0.4088, 0.1484, 0.5415, 0.8748, 0.5541, 0.8766, 0.5488, 0.8845, 0.4331, 0.1494, 0.4505, 0.1533, 0.4392, 0.1572, 0.4328, 0.1428, 0.4505, 0.1533, 0.4331, 0.1494, 0.4364, 0.1391, 0.4505, 0.1533, 0.4328, 0.1428, 0.4364, 0.1391, 0.4536, 0.1482, 0.4505, 0.1533, 0.5541, 0.8766, 0.566, 0.886, 0.5488, 0.8845, 0.4417, 0.1371, 0.4557, 0.1448, 0.4536, 0.1482, 0.5687, 0.8722, 0.568, 0.8792, 0.5541, 0.8766, 0.4505, 0.1533, 0.4636, 0.1732, 0.4392, 0.1572, 0.4505, 0.1533, 0.4663, 0.1651, 0.4636, 0.1732, 0.4536, 0.1482, 0.4663, 0.1651, 0.4505, 0.1533, 0.4536, 0.1482, 0.4707, 0.161, 0.4663, 0.1651, 0.4557, 0.1448, 0.4707, 0.161, 0.4536, 0.1482, 0.4826, 0.4337, 0.4852, 0.4423, 0.4761, 0.45, 0.4896, 0.4325, 0.4852, 0.4423, 0.4826, 0.4337, 0.4761, 0.45, 0.4852, 0.4423, 0.4851, 0.4499, 0.4636, 0.1732, 0.6003, 0.3434, 0.6041, 0.3618, 0.4636, 0.1732, 0.606, 0.3402, 0.6003, 0.3434, 0.4663, 0.1651, 0.606, 0.3402, 0.4636, 0.1732, 0.4663, 0.1651, 0.6066, 0.3309, 0.606, 0.3402, 0.4707, 0.161, 0.6066, 0.3309, 0.4663, 0.1651, 0.4761, 0.45, 0.4829, 0.6176, 0.476, 0.6199, 0.4851, 0.4499, 0.4829, 0.6176, 0.4761, 0.45, 0.4851, 0.4499, 0.4885, 0.6213, 0.4829, 0.6176, 0.6041, 0.3618, 0.6003, 0.3434, 0.611, 0.3646, 0.6003, 0.3434, 0.606, 0.3402, 0.611, 0.3646, 0.611, 0.3646, 0.606, 0.3402, 0.6149, 0.3608, 0.6149, 0.3608, 0.606, 0.3402, 0.6193, 0.3602, 0.606, 0.3402, 0.6142, 0.3442, 0.6193, 0.3602, 0.6193, 0.3602, 0.6142, 0.3442, 0.6225, 0.3563, 0.6142, 0.3442, 0.6178, 0.3425, 0.6225, 0.3563, 0.4826, 0.6452, 0.4826, 0.6315, 0.4891, 0.6382, 0.6066, 0.3309, 0.6142, 0.3442, 0.606, 0.3402, 0.4829, 0.6176, 0.4758, 0.6331, 0.476, 0.6199, 0.6097, 0.3286, 0.6178, 0.3425, 0.6142, 0.3442, 0.4885, 0.6213, 0.4826, 0.6315, 0.4829, 0.6176, 0.4826, 0.6315, 0.4885, 0.6213, 0.4891, 0.6382, 0.853, 0.8913, 0.9171, 0.799, 0.8721, 0.8933, 0.8721, 0.8933, 0.9171, 0.799, 0.8964, 0.8866, 0.8309, 0.8789, 0.9171, 0.799, 0.853, 0.8913, 0.8171, 0.8672, 0.9171, 0.799, 0.8309, 0.8789, 0.8969, 0.7754, 0.9171, 0.799, 0.8171, 0.8672, 0.8135, 0.8086, 0.8969, 0.7754, 0.8171, 0.8672, 0.8826, 0.7663, 0.8969, 0.7754, 0.8135, 0.8086, 0.8177, 0.7921, 0.8826, 0.7663, 0.8135, 0.8086, 0.8659, 0.7624, 0.8826, 0.7663, 0.8177, 0.7921, 0.8271, 0.7779, 0.8659, 0.7624, 0.8177, 0.7921, 0.8447, 0.7656, 0.8659, 0.7624, 0.8271, 0.7779, 0.9161, 0.8195, 0.9171, 0.799, 0.9222, 0.799, 0.9171, 0.799, 0.9161, 0.8195, 0.8964, 0.8866, 0.9161, 0.8195, 0.9126, 0.8466, 0.8964, 0.8866, 0.9126, 0.8466, 0.9131, 0.8745, 0.8964, 0.8866, 0.8964, 0.8866, 0.9131, 0.8745, 0.9094, 0.879, 0.9094, 0.879, 0.9131, 0.8745, 0.9105, 0.8781, 0.9105, 0.8781, 0.9099, 0.8787, 0.9094, 0.879, 0.5906, 0.893, 0.5906, 0.8882, 0.6167, 0.893, 0.6167, 0.893, 0.5906, 0.8882, 0.6167, 0.8879, 0.6543, 0.8904, 0.6543, 0.8855, 0.6804, 0.8897, 0.6543, 0.8855, 0.6804, 0.8852, 0.6804, 0.8897, 0.8116, 0.7567, 0.7471, 0.6647, 0.8337, 0.7444, 0.7924, 0.7587, 0.7471, 0.6647, 0.8116, 0.7567, 0.8276, 0.6349, 0.8428, 0.65, 0.803, 0.6275, 0.803, 0.6275, 0.8428, 0.65, 0.782, 0.6317, 0.8428, 0.65, 0.8509, 0.6701, 0.782, 0.6317, 0.7676, 0.6408, 0.782, 0.6317, 0.8509, 0.6701, 0.7676, 0.6408, 0.8509, 0.6701, 0.8475, 0.7326, 0.8475, 0.7326, 0.7471, 0.6647, 0.7676, 0.6408, 0.8337, 0.7444, 0.7471, 0.6647, 0.8475, 0.7326, 0.7682, 0.752, 0.7513, 0.7377, 0.7515, 0.7025, 0.7682, 0.752, 0.7471, 0.6647, 0.7924, 0.7587, 0.7471, 0.6647, 0.7515, 0.7025, 0.7422, 0.6642, 0.7682, 0.752, 0.7515, 0.7025, 0.7471, 0.6647, 0.7528, 0.7425, 0.7513, 0.7377, 0.7682, 0.752, 0.7217, 0.998, 0.7211, 0.998, 0.7193, 0.8852, 0.7206, 0.998, 0.7193, 0.8852, 0.7211, 0.998, 0.718, 0.998, 0.7193, 0.8852, 0.7206, 0.998, 0.2535, 0.8558, 0.2487, 0.8558, 0.2512, 0.7429, 0.6127, 0.6451, 0.6154, 0.6352, 0.6185, 0.6452, 0.6154, 0.6352, 0.6245, 0.6342, 0.6185, 0.6452, 0.001841, 0.3567, 0.008869, 0.3457, 0.004929, 0.3608, 0.008869, 0.3457, 0.01665, 0.3476, 0.004929, 0.3608, 0.004929, 0.3608, 0.01665, 0.3476, 0.01076, 0.3614, 0.01076, 0.3614, 0.01665, 0.3476, 0.01608, 0.3636, 0.01608, 0.3636, 0.01665, 0.3476, 0.02942, 0.3364, 0.01608, 0.3636, 0.02942, 0.3364, 0.01988, 0.3709, 0.02182, 0.3304, 0.01665, 0.3476, 0.008869, 0.3457, 0.6221, 0.6158, 0.6245, 0.6342, 0.6137, 0.6203, 0.6137, 0.6203, 0.6245, 0.6342, 0.6154, 0.6352, 0.1668, 0.1713, 0.1612, 0.1795, 0.02942, 0.3364, 0.6142, 0.451, 0.6221, 0.6158, 0.6137, 0.6203, 0.6142, 0.451, 0.6202, 0.4522, 0.6221, 0.6158, 0.02182, 0.3304, 0.01791, 0.3272, 0.08237, 0.2476, 0.1583, 0.1656, 0.1683, 0.1616, 0.02942, 0.3364, 0.02942, 0.3364, 0.1683, 0.1616, 0.1668, 0.1713, 0.2009, 0.1544, 0.1939, 0.1463, 0.2092, 0.1455, 0.541, 0.7401, 0.5541, 0.746, 0.5433, 0.7473, 0.541, 0.7401, 0.5475, 0.736, 0.5541, 0.746, 0.5541, 0.746, 0.5678, 0.7434, 0.5687, 0.7504, 0.5475, 0.736, 0.5678, 0.7434, 0.5541, 0.746, 0.1891, 0.1409, 0.1716, 0.1495, 0.1688, 0.145, 0.1939, 0.1463, 0.1716, 0.1495, 0.1891, 0.1409, 0.1939, 0.1463, 0.1683, 0.1616, 0.1716, 0.1495, 0.2009, 0.1544, 0.1683, 0.1616, 0.1939, 0.1463, 0.1668, 0.1713, 0.1683, 0.1616, 0.2009, 0.1544, 0.6114, 0.4325, 0.6184, 0.4336, 0.6164, 0.4424, 0.1716, 0.1495, 0.1551, 0.1539, 0.1688, 0.145, 0.1716, 0.1495, 0.1545, 0.1613, 0.1551, 0.1539, 0.1716, 0.1495, 0.1583, 0.1656, 0.1545, 0.1613, 0.1683, 0.1616, 0.1583, 0.1656, 0.1716, 0.1495, 0.6142, 0.451, 0.6164, 0.4424, 0.6202, 0.4522, 0.6164, 0.4424, 0.6254, 0.4499, 0.6202, 0.4522, 0.1479, 0.1636, 0.1545, 0.1613, 0.1489, 0.1654, 0.1891, 0.1409, 0.2099, 0.1368, 0.1939, 0.1463, 0.1939, 0.1463, 0.2099, 0.1368, 0.2092, 0.1455, 0.5096, 0.7396, 0.5126, 0.7459, 0.5103, 0.7474, 0.5096, 0.7396, 0.5173, 0.746, 0.5126, 0.7459, 0.5096, 0.7396, 0.5178, 0.7366, 0.5173, 0.746, 0.231, 0.1221, 0.2188, 0.1309, 0.2271, 0.1192, 0.231, 0.1221, 0.2223, 0.1358, 0.2188, 0.1309, 0.2369, 0.1258, 0.2223, 0.1358, 0.231, 0.1221, 0.2369, 0.1258, 0.2246, 0.1438, 0.2223, 0.1358, 0.2423, 0.1281, 0.2246, 0.1438, 0.2369, 0.1258, 0.5173, 0.746, 0.5242, 0.7434, 0.5245, 0.7497, 0.5178, 0.7366, 0.5242, 0.7434, 0.5173, 0.746, 0.5178, 0.7366, 0.5267, 0.7352, 0.5242, 0.7434, 0.2223, 0.1358, 0.2099, 0.1368, 0.2188, 0.1309, 0.2223, 0.1358, 0.2092, 0.1455, 0.2099, 0.1368, 0.2246, 0.1438, 0.2092, 0.1455, 0.2223, 0.1358, 0.5245, 0.7497, 0.5242, 0.7434, 0.5317, 0.7495, 0.5317, 0.7495, 0.5242, 0.7434, 0.5324, 0.7437, 0.5242, 0.7434, 0.5267, 0.7352, 0.5324, 0.7437, 0.2092, 0.1455, 0.2246, 0.1438, 0.2009, 0.1544, 0.6378, 0.8737, 0.7326, 0.8738, 0.6321, 0.8815, 0.7326, 0.8738, 0.7308, 0.8814, 0.6321, 0.8815, 0.2271, 0.1192, 0.2635, 0.02053, 0.231, 0.1221, 0.2635, 0.02053, 0.2676, 0.02323, 0.231, 0.1221, 0.2676, 0.02323, 0.275, 0.02292, 0.231, 0.1221, 0.231, 0.1221, 0.275, 0.02292, 0.2369, 0.1258, 0.275, 0.02292, 0.2799, 0.02653, 0.2369, 0.1258, 0.2369, 0.1258, 0.2799, 0.02653, 0.2423, 0.1281, 0.6225, 0.7457, 0.62, 0.7443, 0.6201, 0.738, 0.2676, 0.02323, 0.2744, 0.01498, 0.275, 0.02292, 0.2635, 0.02053, 0.2744, 0.01498, 0.2676, 0.02323, 0.2635, 0.02053, 0.2714, 0.0114, 0.2744, 0.01498, 0.62, 0.7443, 0.6122, 0.7377, 0.6201, 0.738, 0.62, 0.7443, 0.614, 0.7443, 0.6122, 0.7377, 0.6225, 0.7457, 0.614, 0.7443, 0.62, 0.7443, 0.6165, 0.7496, 0.614, 0.7443, 0.6225, 0.7457, 0.6118, 0.7496, 0.614, 0.7443, 0.6165, 0.7496, 0.2799, 0.02653, 0.275, 0.02292, 0.2888, 0.01911, 0.275, 0.02292, 0.2867, 0.01048, 0.2888, 0.01911, 0.2744, 0.01498, 0.2867, 0.01048, 0.275, 0.02292, 0.2744, 0.01498, 0.2816, 0.00667, 0.2867, 0.01048, 0.2714, 0.0114, 0.2816, 0.00667, 0.2744, 0.01498, 0.6122, 0.7377, 0.6034, 0.7425, 0.602, 0.7361, 0.614, 0.7443, 0.6034, 0.7425, 0.6122, 0.7377, 0.6066, 0.7473, 0.6034, 0.7425, 0.614, 0.7443, 0.6066, 0.7473, 0.614, 0.7443, 0.6118, 0.7496, 0.5973, 0.7457, 0.6034, 0.7425, 0.6066, 0.7473, 0.2867, 0.01048, 0.2816, 0.00667, 0.2899, 0.003778, 0.602, 0.7361, 0.6034, 0.7425, 0.5938, 0.738, 0.5938, 0.738, 0.6034, 0.7425, 0.5973, 0.7457, 0.6167, 0.9132, 0.5906, 0.893, 0.6167, 0.893, 0.5906, 0.9132, 0.5906, 0.893, 0.6167, 0.9132, 0.02945, 0.3752, 0.01736, 0.3795, 0.01988, 0.3709, 0.0152, 0.3847, 0.01736, 0.3795, 0.02945, 0.3752, 0.8052, 0.3017, 0.6548, 0.3029, 0.6515, 0.2975, 0.8067, 0.3101, 0.6548, 0.3029, 0.8052, 0.3017, 0.8067, 0.3101, 0.6553, 0.3102, 0.6548, 0.3029, 0.8059, 0.3186, 0.6543, 0.3166, 0.8067, 0.3101, 0.6543, 0.3166, 0.6553, 0.3102, 0.8067, 0.3101, 0.6538, 0.3202, 0.6543, 0.3166, 0.8059, 0.3186, 0.1459, 0.45, 0.1456, 0.6042, 0.1367, 0.4514, 0.1456, 0.6042, 0.139, 0.6036, 0.1367, 0.4514, 0.1526, 0.4515, 0.1522, 0.6046, 0.1459, 0.45, 0.1522, 0.6046, 0.1456, 0.6042, 0.1459, 0.45, 0.8515, 0.2879, 0.8985, 0.2866, 0.8533, 0.296, 0.8985, 0.2866, 0.9009, 0.2936, 0.8533, 0.296, 0.9009, 0.2936, 0.8993, 0.301, 0.8533, 0.296, 0.8533, 0.296, 0.8993, 0.301, 0.8519, 0.3054, 0.8519, 0.3054, 0.8993, 0.301, 0.8505, 0.3099, 0.8993, 0.301, 0.8966, 0.308, 0.8505, 0.3099, 0.1518, 0.4448, 0.1994, 0.4513, 0.1526, 0.4515, 0.1518, 0.4448, 0.1993, 0.4423, 0.1994, 0.4513, 0.1518, 0.4396, 0.1993, 0.4423, 0.1518, 0.4448, 0.8505, 0.3099, 0.8996, 0.3122, 0.8521, 0.3131, 0.8505, 0.3099, 0.8966, 0.308, 0.8996, 0.3122, 0.843, 0.06434, 0.8514, 0.06353, 0.8515, 0.2879, 0.8456, 0.2904, 0.843, 0.06434, 0.8515, 0.2879, 0.8389, 0.2903, 0.843, 0.06434, 0.8456, 0.2904, 0.8366, 0.05837, 0.843, 0.06434, 0.8389, 0.2903, 0.8325, 0.2918, 0.8366, 0.05837, 0.8389, 0.2903, 0.8325, 0.2918, 0.8306, 0.06396, 0.8366, 0.05837, 0.8146, 0.2985, 0.8192, 0.07182, 0.8219, 0.2997, 0.8146, 0.2985, 0.8101, 0.06672, 0.8192, 0.07182, 0.8084, 0.2935, 0.8101, 0.06672, 0.8146, 0.2985, 0.4284, 0.8962, 0.4287, 0.8817, 0.4808, 0.887, 0.4825, 0.8957, 0.4284, 0.8962, 0.4808, 0.887, 0.4287, 0.8817, 0.4282, 0.871, 0.4808, 0.8774, 0.4808, 0.887, 0.4287, 0.8817, 0.4808, 0.8774, 0.4803, 0.8639, 0.4282, 0.871, 0.4277, 0.8617, 0.4808, 0.8774, 0.4282, 0.871, 0.4803, 0.8639, 0.9032, 0.01346, 0.8521, 0.003136, 0.9063, 0.006178, 0.9032, 0.01346, 0.8509, 0.009701, 0.8521, 0.003136, 0.9032, 0.01346, 0.8998, 0.01996, 0.8509, 0.009701, 0.8509, 0.009701, 0.8998, 0.01996, 0.8519, 0.01724, 0.8998, 0.01996, 0.8975, 0.03188, 0.8519, 0.01724, 0.8519, 0.01724, 0.8975, 0.03188, 0.8522, 0.02943, 0.8522, 0.02943, 0.8975, 0.03188, 0.8522, 0.0404, 0.8975, 0.03188, 0.8999, 0.04971, 0.8522, 0.0404, 0.8522, 0.0404, 0.8999, 0.04971, 0.8522, 0.05133, 0.8522, 0.05133, 0.8999, 0.04971, 0.8514, 0.06353, 0.8999, 0.04971, 0.8987, 0.06434, 0.8514, 0.06353, 0.6633, 0.3613, 0.6594, 0.3564, 0.6693, 0.3533, 0.6649, 0.3443, 0.6479, 0.36, 0.6502, 0.3512, 0.6649, 0.3443, 0.6594, 0.3564, 0.6479, 0.36, 0.9151, 0.03784, 0.9222, 0.02575, 0.9209, 0.03331, 0.6649, 0.3443, 0.6502, 0.3512, 0.6554, 0.3437, 0.9048, 0.0259, 0.9032, 0.01346, 0.9106, 0.01589, 0.8998, 0.01996, 0.9048, 0.0259, 0.8975, 0.03188, 0.9048, 0.0259, 0.8998, 0.01996, 0.9032, 0.01346, 0.9106, 0.01589, 0.9107, 0.02841, 0.9048, 0.0259, 0.8975, 0.03188, 0.9048, 0.0259, 0.9032, 0.03732, 0.9032, 0.03732, 0.9048, 0.0259, 0.9107, 0.02841, 0.9032, 0.03732, 0.9107, 0.02841, 0.9093, 0.04312, 0.9093, 0.04312, 0.9107, 0.02841, 0.9151, 0.03784, 0.9151, 0.03784, 0.9209, 0.03331, 0.9177, 0.04949, 0.6374, 0.3674, 0.6502, 0.3512, 0.6479, 0.36, 0.9222, 0.02575, 0.9161, 0.02373, 0.919, 0.01461, 0.9151, 0.03784, 0.9161, 0.02373, 0.9222, 0.02575, 0.9161, 0.02373, 0.9106, 0.01589, 0.919, 0.01461, 0.9161, 0.02373, 0.9107, 0.02841, 0.9106, 0.01589, 0.9161, 0.02373, 0.9151, 0.03784, 0.9107, 0.02841, 0.6527, 0.3647, 0.6479, 0.36, 0.6594, 0.3564, 0.6633, 0.3613, 0.6527, 0.3647, 0.6594, 0.3564, 0.4907, 0.7597, 0.4816, 0.7605, 0.4843, 0.7539, 0.7821, 0.3411, 0.7842, 0.3354, 0.7873, 0.346, 0.7873, 0.346, 0.7842, 0.3354, 0.793, 0.3394, 0.7842, 0.3354, 0.7884, 0.3303, 0.793, 0.3394, 0.793, 0.3394, 0.7884, 0.3303, 0.7944, 0.3313, 0.4944, 0.7657, 0.4904, 0.7723, 0.4907, 0.7597, 0.4907, 0.7597, 0.4904, 0.7723, 0.4816, 0.7605, 0.4904, 0.7723, 0.486, 0.7683, 0.4816, 0.7605, 0.7808, 0.3529, 0.7754, 0.3444, 0.7873, 0.346, 0.7873, 0.346, 0.7754, 0.3444, 0.7821, 0.3411, 0.486, 0.7683, 0.4791, 0.7693, 0.4816, 0.7605, 0.6633, 0.3613, 0.7973, 0.3651, 0.6527, 0.3647, 0.7915, 0.3632, 0.7973, 0.3651, 0.6633, 0.3613, 0.7808, 0.3529, 0.7915, 0.3632, 0.6633, 0.3613, 0.4803, 0.8639, 0.4277, 0.8617, 0.4813, 0.7969, 0.4813, 0.7969, 0.4277, 0.8617, 0.4282, 0.7958, 0.4996, 0.7699, 0.4971, 0.7817, 0.4944, 0.7657, 0.7821, 0.3411, 0.7603, 0.3358, 0.7625, 0.3308, 0.7754, 0.3444, 0.7603, 0.3358, 0.7821, 0.3411, 0.7821, 0.3411, 0.7625, 0.3308, 0.7842, 0.3354, 0.7625, 0.3308, 0.7725, 0.3252, 0.7842, 0.3354, 0.4809, 0.7818, 0.4904, 0.7723, 0.489, 0.7825, 0.489, 0.7825, 0.4904, 0.7723, 0.4971, 0.7817, 0.4971, 0.7817, 0.4904, 0.7723, 0.4944, 0.7657, 0.4809, 0.7818, 0.486, 0.7683, 0.4904, 0.7723, 0.4791, 0.7693, 0.486, 0.7683, 0.4809, 0.7818, 0.4971, 0.7817, 0.4933, 0.7963, 0.489, 0.7825, 0.4933, 0.7963, 0.4879, 0.7955, 0.489, 0.7825, 0.489, 0.7825, 0.4879, 0.7955, 0.4809, 0.7818, 0.4879, 0.7955, 0.4813, 0.7969, 0.4809, 0.7818, 0.4987, 0.7998, 0.4933, 0.7963, 0.4971, 0.7817, 0.4987, 0.7998, 0.4971, 0.7817, 0.5017, 0.7917, 0.4285, 0.7457, 0.4206, 0.743, 0.4285, 0.7384, 0.4549, 0.4358, 0.4628, 0.445, 0.455, 0.4464, 0.4556, 0.4735, 0.4654, 0.4609, 0.4642, 0.4737, 0.4552, 0.4601, 0.4654, 0.4609, 0.4556, 0.4735, 0.4552, 0.4601, 0.4628, 0.445, 0.4654, 0.4609, 0.455, 0.4464, 0.4628, 0.445, 0.4552, 0.4601, 0.4285, 0.7384, 0.4206, 0.743, 0.4206, 0.7352, 0.4285, 0.7457, 0.418, 0.7526, 0.4206, 0.743, 0.4628, 0.445, 0.4686, 0.4453, 0.4654, 0.4609, 0.4627, 0.4325, 0.4686, 0.4453, 0.4628, 0.445, 0.653, 0.02235, 0.6479, 0.03635, 0.6435, 0.03098, 0.6435, 0.03098, 0.6479, 0.03635, 0.639, 0.04382, 0.6287, 0.07223, 0.6311, 0.05944, 0.6337, 0.07251, 0.6311, 0.05944, 0.6377, 0.06544, 0.6337, 0.07251, 0.6311, 0.05944, 0.639, 0.04382, 0.6377, 0.06544, 0.653, 0.02235, 0.6593, 0.02564, 0.6479, 0.03635, 0.6727, 0.03218, 0.6513, 0.06696, 0.6584, 0.04508, 0.6622, 0.03125, 0.6593, 0.02564, 0.6822, 0.01941, 0.6479, 0.03635, 0.6442, 0.05128, 0.639, 0.04382, 0.6442, 0.05128, 0.6377, 0.06544, 0.639, 0.04382, 0.6875, 0.02472, 0.6622, 0.03125, 0.6822, 0.01941, 0.6455, 0.06822, 0.6377, 0.06544, 0.6442, 0.05128, 0.6513, 0.06696, 0.6455, 0.06822, 0.6584, 0.04508, 0.6727, 0.03218, 0.6584, 0.04508, 0.6622, 0.03125, 0.6622, 0.03125, 0.6584, 0.04508, 0.6518, 0.04318, 0.6518, 0.04318, 0.6584, 0.04508, 0.6442, 0.05128, 0.6584, 0.04508, 0.6455, 0.06822, 0.6442, 0.05128, 0.6875, 0.02472, 0.6727, 0.03218, 0.6622, 0.03125, 0.6593, 0.02564, 0.6622, 0.03125, 0.6479, 0.03635, 0.6622, 0.03125, 0.6518, 0.04318, 0.6479, 0.03635, 0.6479, 0.03635, 0.6518, 0.04318, 0.6442, 0.05128, 0.4287, 0.7835, 0.4211, 0.7949, 0.4233, 0.7767, 0.4211, 0.7949, 0.4156, 0.7778, 0.4233, 0.7767, 0.4211, 0.7949, 0.4145, 0.7933, 0.4156, 0.7778, 0.6938, 0.005851, 0.6804, 0.01431, 0.6783, 0.008784, 0.6984, 0.009647, 0.6804, 0.01431, 0.6938, 0.005851, 0.4282, 0.7958, 0.4211, 0.7949, 0.4287, 0.7835, 0.4233, 0.7767, 0.4207, 0.7637, 0.4285, 0.7688, 0.4233, 0.7767, 0.4156, 0.7778, 0.4207, 0.7637, 0.4156, 0.7778, 0.4144, 0.7655, 0.4207, 0.7637, 0.6783, 0.008784, 0.6804, 0.01431, 0.666, 0.01565, 0.6991, 0.01704, 0.6822, 0.01941, 0.6804, 0.01431, 0.4283, 0.7564, 0.4207, 0.7637, 0.418, 0.7526, 0.4207, 0.7637, 0.4144, 0.7655, 0.418, 0.7526, 0.666, 0.01565, 0.6593, 0.02564, 0.653, 0.02235, 0.666, 0.01565, 0.6804, 0.01431, 0.6593, 0.02564, 0.6991, 0.01704, 0.6875, 0.02472, 0.6822, 0.01941, 0.4285, 0.7688, 0.4207, 0.7637, 0.4283, 0.7564, 0.4287, 0.7835, 0.4233, 0.7767, 0.4285, 0.7688, 0.6991, 0.01704, 0.6804, 0.01431, 0.6984, 0.009647, 0.4285, 0.7457, 0.4283, 0.7564, 0.418, 0.7526, 0.6593, 0.02564, 0.6804, 0.01431, 0.6822, 0.01941, 0.8052, 0.3017, 0.6515, 0.2975, 0.6513, 0.06696, 0.8052, 0.3017, 0.6513, 0.06696, 0.6727, 0.03218, 0.8052, 0.3017, 0.6875, 0.02472, 0.8084, 0.2935, 0.6727, 0.03218, 0.6875, 0.02472, 0.8052, 0.3017, 0.6875, 0.02472, 0.7625, 0.02221, 0.8101, 0.06672, 0.8101, 0.06672, 0.7625, 0.02221, 0.7884, 0.03423, 0.8084, 0.2935, 0.6875, 0.02472, 0.8101, 0.06672, 0.6437, 0.3145, 0.6489, 0.31, 0.6543, 0.3166, 0.1522, 0.6046, 0.1481, 0.6127, 0.1456, 0.6042, 0.1481, 0.6127, 0.1415, 0.6142, 0.1456, 0.6042, 0.1473, 0.619, 0.1415, 0.6142, 0.1481, 0.6127, 0.1456, 0.6042, 0.1415, 0.6142, 0.139, 0.6036, 0.6548, 0.3029, 0.6459, 0.2983, 0.6515, 0.2975, 0.6548, 0.3029, 0.6489, 0.31, 0.6459, 0.2983, 0.6489, 0.31, 0.6411, 0.3045, 0.6459, 0.2983, 0.6437, 0.3145, 0.6411, 0.3045, 0.6489, 0.31, 0.6543, 0.3166, 0.6489, 0.31, 0.6553, 0.3102, 0.6553, 0.3102, 0.6489, 0.31, 0.6548, 0.3029, 0.636, 0.3064, 0.6325, 0.2972, 0.6411, 0.3045, 0.6391, 0.2962, 0.6411, 0.3045, 0.6325, 0.2972, 0.6391, 0.2962, 0.6459, 0.2983, 0.6411, 0.3045, 0.1534, 0.6159, 0.1518, 0.6237, 0.1473, 0.619, 0.4542, 0.6986, 0.4605, 0.6981, 0.4551, 0.7054, 0.1534, 0.6159, 0.1473, 0.619, 0.1481, 0.6127, 0.4563, 0.7111, 0.464, 0.7054, 0.4647, 0.7131, 0.6431, 0.318, 0.6437, 0.3145, 0.6538, 0.3202, 0.6353, 0.3116, 0.6437, 0.3145, 0.6431, 0.318, 0.6353, 0.3116, 0.636, 0.3064, 0.6437, 0.3145, 0.6353, 0.3116, 0.6304, 0.3039, 0.636, 0.3064, 0.6304, 0.3039, 0.6325, 0.2972, 0.636, 0.3064, 0.1534, 0.6159, 0.1481, 0.6127, 0.1522, 0.6046, 0.1473, 0.619, 0.1421, 0.622, 0.1415, 0.6142, 0.4605, 0.6981, 0.4701, 0.6987, 0.464, 0.7054, 0.1518, 0.6237, 0.1421, 0.622, 0.1473, 0.619, 0.1506, 0.6268, 0.1421, 0.622, 0.1518, 0.6237, 0.4551, 0.7054, 0.464, 0.7054, 0.4563, 0.7111, 0.4605, 0.6981, 0.464, 0.7054, 0.4551, 0.7054, 0.636, 0.3064, 0.6411, 0.3045, 0.6437, 0.3145, 0.6543, 0.3166, 0.6538, 0.3202, 0.6437, 0.3145, 0.6527, 0.3647, 0.6614, 0.3679, 0.6505, 0.3731, 0.7973, 0.3651, 0.8008, 0.3757, 0.7919, 0.369, 0.6527, 0.3647, 0.7973, 0.3651, 0.7919, 0.369, 0.6614, 0.3679, 0.6527, 0.3647, 0.7919, 0.369, 0.3435, 0.02542, 0.3165, 0.02108, 0.3378, 0.01837, 0.5975, 0.8722, 0.5757, 0.8775, 0.5764, 0.8714, 0.5967, 0.8781, 0.5757, 0.8775, 0.5975, 0.8722, 0.5967, 0.8781, 0.5764, 0.8843, 0.5757, 0.8775, 0.337, 0.005919, 0.317, 0.005446, 0.3374, 0.001992, 0.3388, 0.01223, 0.317, 0.005446, 0.337, 0.005919, 0.3388, 0.01223, 0.3163, 0.009894, 0.317, 0.005446, 0.3388, 0.01223, 0.3171, 0.01493, 0.3163, 0.009894, 0.3378, 0.01837, 0.3171, 0.01493, 0.3388, 0.01223, 0.3165, 0.02108, 0.3171, 0.01493, 0.3378, 0.01837, 0.4636, 0.1732, 0.6041, 0.3618, 0.5713, 0.3331, 0.5467, 0.3257, 0.4636, 0.1732, 0.5713, 0.3331, 0.5865, 0.3482, 0.6041, 0.3618, 0.5934, 0.3637, 0.3158, 0.2567, 0.342, 0.2642, 0.3244, 0.2654, 0.3165, 0.02108, 0.342, 0.2642, 0.3158, 0.2567, 0.5713, 0.3331, 0.6041, 0.3618, 0.5865, 0.3482, 0.5114, 0.3391, 0.3849, 0.1301, 0.5257, 0.3299, 0.5257, 0.3299, 0.3849, 0.1301, 0.4088, 0.1484, 0.4436, 0.3021, 0.4123, 0.2808, 0.3849, 0.1301, 0.6042, 0.3781, 0.5947, 0.377, 0.6041, 0.3618, 0.6041, 0.3618, 0.5947, 0.377, 0.5934, 0.3637, 0.5257, 0.3299, 0.4636, 0.1732, 0.5467, 0.3257, 0.4392, 0.1572, 0.4636, 0.1732, 0.5257, 0.3299, 0.4123, 0.2808, 0.3766, 0.2679, 0.3849, 0.1301, 0.3766, 0.2679, 0.342, 0.2642, 0.3849, 0.1301, 0.3435, 0.02542, 0.342, 0.2642, 0.3165, 0.02108, 0.3849, 0.1301, 0.4689, 0.3303, 0.4436, 0.3021, 0.5114, 0.3391, 0.4689, 0.3303, 0.3849, 0.1301, 0.5114, 0.3391, 0.4856, 0.3618, 0.4689, 0.3303, 0.4901, 0.3633, 0.4856, 0.3618, 0.5114, 0.3391, 0.4088, 0.1484, 0.4392, 0.1572, 0.5257, 0.3299, 0.3849, 0.1301, 0.342, 0.2642, 0.3435, 0.02542, 0.3267, 0.7168, 0.3536, 0.7168, 0.3268, 0.7429, 0.3268, 0.7429, 0.3536, 0.7168, 0.327, 0.8558, 0.3268, 0.7429, 0.327, 0.8558, 0.3063, 0.7429, 0.327, 0.8558, 0.2887, 0.8558, 0.3063, 0.7429, 0.3063, 0.7429, 0.2887, 0.8558, 0.2792, 0.7429, 0.2887, 0.8558, 0.2535, 0.8558, 0.2792, 0.7429, 0.2792, 0.7429, 0.2535, 0.8558, 0.2512, 0.7429, 0.171, 0.7015, 0.1533, 0.8667, 0.1534, 0.7015, 0.171, 0.7015, 0.1869, 0.8667, 0.1533, 0.8667, 0.2057, 0.7015, 0.1869, 0.8667, 0.171, 0.7015, 0.2057, 0.7015, 0.2148, 0.8667, 0.1869, 0.8667, 0.2413, 0.7015, 0.2148, 0.8667, 0.2057, 0.7015, 0.2413, 0.7015, 0.2413, 0.8667, 0.2148, 0.8667, 0.3873, 0.882, 0.4086, 0.7168, 0.4086, 0.882, 0.3873, 0.882, 0.3873, 0.7168, 0.4086, 0.7168, 0.3591, 0.882, 0.3873, 0.7168, 0.3873, 0.882, 0.3591, 0.882, 0.3536, 0.7168, 0.3873, 0.7168, 0.3276, 0.882, 0.3536, 0.7168, 0.3591, 0.882, 0.327, 0.8558, 0.3536, 0.7168, 0.3276, 0.882, 0.2664, 0.2652, 0.2386, 0.271, 0.2423, 0.1281, 0.2423, 0.1281, 0.1807, 0.3024, 0.1129, 0.3394, 0.02942, 0.3364, 0.1612, 0.1795, 0.06072, 0.3296, 0.1807, 0.3024, 0.1514, 0.3361, 0.1129, 0.3394, 0.06072, 0.3296, 0.1612, 0.1795, 0.08191, 0.3264, 0.2386, 0.271, 0.212, 0.2812, 0.2423, 0.1281, 0.212, 0.2812, 0.1807, 0.3024, 0.2423, 0.1281, 0.1129, 0.3394, 0.1514, 0.3361, 0.138, 0.3631, 0.1129, 0.3394, 0.138, 0.3631, 0.1331, 0.363, 0.2246, 0.1438, 0.2423, 0.1281, 0.1129, 0.3394, 0.2799, 0.02653, 0.2664, 0.2652, 0.2423, 0.1281, 0.3, 0.2657, 0.2664, 0.2652, 0.2799, 0.02653, 0.1612, 0.1795, 0.1668, 0.1713, 0.09861, 0.3303, 0.08191, 0.3264, 0.1612, 0.1795, 0.09861, 0.3303, 0.04315, 0.3419, 0.02942, 0.3364, 0.06072, 0.3296, 0.03373, 0.356, 0.02942, 0.3364, 0.04315, 0.3419, 0.2888, 0.01911, 0.3, 0.2657, 0.2799, 0.02653, 0.3079, 0.01926, 0.3085, 0.257, 0.3, 0.2657, 0.3079, 0.01926, 0.3, 0.2657, 0.2888, 0.01911, 0.09861, 0.3303, 0.1668, 0.1713, 0.2009, 0.1544, 0.09861, 0.3303, 0.2009, 0.1544, 0.1129, 0.3394, 0.1129, 0.3394, 0.2009, 0.1544, 0.2246, 0.1438, 0.01988, 0.3709, 0.03373, 0.356, 0.02945, 0.3752, 0.01988, 0.3709, 0.02942, 0.3364, 0.03373, 0.356, 0.1994, 0.4513, 0.1995, 0.6013, 0.1522, 0.6046, 0.1526, 0.4515, 0.1994, 0.4513, 0.1522, 0.6046, 0.6443, 0.6049, 0.649, 0.6118, 0.6395, 0.6069, 0.649, 0.6118, 0.6379, 0.6131, 0.6395, 0.6069, 0.649, 0.6118, 0.6443, 0.6049, 0.6538, 0.6079, 0.9181, 0.2952, 0.9158, 0.2879, 0.9204, 0.289, 0.9138, 0.2978, 0.9158, 0.2879, 0.9181, 0.2952, 0.9086, 0.2991, 0.9158, 0.2879, 0.9138, 0.2978, 0.8985, 0.2866, 0.9053, 0.2873, 0.9009, 0.2936, 0.2135, 0.4442, 0.2179, 0.4479, 0.213, 0.4528, 0.9138, 0.3052, 0.9073, 0.3078, 0.9138, 0.2978, 0.2135, 0.4442, 0.2079, 0.4473, 0.207, 0.4398, 0.207, 0.4398, 0.2079, 0.4473, 0.1993, 0.4423, 0.2079, 0.4473, 0.1994, 0.4513, 0.1993, 0.4423, 0.2079, 0.4473, 0.2056, 0.4546, 0.1994, 0.4513, 0.8966, 0.308, 0.9029, 0.305, 0.8996, 0.3122, 0.8993, 0.301, 0.9029, 0.305, 0.8966, 0.308, 0.9073, 0.3078, 0.8996, 0.3122, 0.9029, 0.305, 0.9073, 0.3078, 0.9029, 0.305, 0.9086, 0.2991, 0.2056, 0.4546, 0.2079, 0.4473, 0.213, 0.4528, 0.649, 0.6118, 0.6452, 0.6191, 0.6379, 0.6131, 0.6513, 0.6198, 0.6452, 0.6191, 0.649, 0.6118, 0.213, 0.4528, 0.2179, 0.4479, 0.2186, 0.454, 0.9053, 0.2873, 0.9104, 0.2888, 0.9009, 0.2936, 0.9009, 0.2936, 0.9104, 0.2888, 0.9086, 0.2991, 0.9086, 0.2991, 0.9104, 0.2888, 0.9158, 0.2879, 0.9086, 0.2991, 0.8993, 0.301, 0.9009, 0.2936, 0.9086, 0.2991, 0.9029, 0.305, 0.8993, 0.301, 0.9138, 0.2978, 0.9073, 0.3078, 0.9086, 0.2991, 0.6379, 0.6131, 0.6415, 0.6231, 0.6336, 0.6158, 0.6379, 0.6131, 0.6452, 0.6191, 0.6415, 0.6231, 0.2135, 0.4442, 0.213, 0.4528, 0.2079, 0.4473, 0.8515, 0.2879, 0.8987, 0.06434, 0.8985, 0.2866, 0.8514, 0.06353, 0.8987, 0.06434, 0.8515, 0.2879, 0.9093, 0.04312, 0.911, 0.05919, 0.8999, 0.04971, 0.8975, 0.03188, 0.9032, 0.03732, 0.8999, 0.04971, 0.6527, 0.3647, 0.6505, 0.3731, 0.6398, 0.3783, 0.6479, 0.36, 0.6398, 0.3783, 0.6374, 0.3674, 0.6527, 0.3647, 0.6398, 0.3783, 0.6479, 0.36, 0.9177, 0.04949, 0.9093, 0.04312, 0.9151, 0.03784, 0.911, 0.05919, 0.9093, 0.04312, 0.9177, 0.04949, 0.9032, 0.03732, 0.9093, 0.04312, 0.8999, 0.04971, 0.8987, 0.06434, 0.8999, 0.04971, 0.9059, 0.06483, 0.9059, 0.06483, 0.8999, 0.04971, 0.911, 0.05919, 0.9163, 0.06385, 0.911, 0.05919, 0.9177, 0.04949, 0.9163, 0.06385, 0.9177, 0.04949, 0.9205, 0.06042, 0.6443, 0.3838, 0.6398, 0.3783, 0.6505, 0.3731, 0.4075, 0.4513, 0.4051, 0.4468, 0.4084, 0.439, 0.4779, 0.7545, 0.4843, 0.7539, 0.4816, 0.7605, 0.4843, 0.7539, 0.4872, 0.7494, 0.4907, 0.7597, 0.8048, 0.3397, 0.8075, 0.3479, 0.7944, 0.3313, 0.7944, 0.3313, 0.8075, 0.3479, 0.793, 0.3394, 0.793, 0.3394, 0.8046, 0.352, 0.7873, 0.346, 0.7873, 0.346, 0.7998, 0.3599, 0.7808, 0.3529, 0.4051, 0.4468, 0.3984, 0.4511, 0.4011, 0.4401, 0.7973, 0.3651, 0.7915, 0.3632, 0.7998, 0.3599, 0.8137, 0.3487, 0.8075, 0.3479, 0.8048, 0.3397, 0.8075, 0.3479, 0.8137, 0.3487, 0.8178, 0.3597, 0.4051, 0.4468, 0.4011, 0.4401, 0.4084, 0.439, 0.4776, 0.7463, 0.4872, 0.7494, 0.4843, 0.7539, 0.4776, 0.7463, 0.4843, 0.7539, 0.4779, 0.7545, 0.475, 0.7388, 0.4872, 0.7494, 0.4776, 0.7463, 0.7998, 0.3599, 0.7915, 0.3632, 0.7808, 0.3529, 0.8046, 0.352, 0.8059, 0.3597, 0.7873, 0.346, 0.8075, 0.3479, 0.8046, 0.352, 0.793, 0.3394, 0.7998, 0.3599, 0.7873, 0.346, 0.8059, 0.3597, 0.4823, 0.7404, 0.4872, 0.7494, 0.475, 0.7388, 0.4776, 0.7463, 0.4779, 0.7545, 0.4283, 0.7564, 0.4285, 0.7457, 0.4776, 0.7463, 0.4283, 0.7564, 0.4285, 0.7384, 0.475, 0.7388, 0.4285, 0.7457, 0.475, 0.7388, 0.4776, 0.7463, 0.4285, 0.7457, 0.4103, 0.4621, 0.4075, 0.4513, 0.4552, 0.4601, 0.4552, 0.4601, 0.4075, 0.4513, 0.455, 0.4464, 0.4075, 0.4513, 0.4084, 0.439, 0.455, 0.4464, 0.455, 0.4464, 0.4084, 0.439, 0.4549, 0.4358, 0.4552, 0.4601, 0.4068, 0.474, 0.4103, 0.4621, 0.4556, 0.4735, 0.4068, 0.474, 0.4552, 0.4601, 0.4816, 0.7605, 0.4283, 0.7564, 0.4779, 0.7545, 0.4791, 0.7693, 0.4287, 0.7835, 0.4285, 0.7688, 0.4791, 0.7693, 0.4285, 0.7688, 0.4816, 0.7605, 0.4816, 0.7605, 0.4285, 0.7688, 0.4283, 0.7564, 0.4809, 0.7818, 0.4287, 0.7835, 0.4791, 0.7693, 0.4809, 0.7818, 0.4282, 0.7958, 0.4287, 0.7835, 0.4813, 0.7969, 0.4282, 0.7958, 0.4809, 0.7818, 0.4556, 0.4735, 0.4605, 0.6981, 0.4542, 0.6986, 0.4642, 0.4737, 0.4605, 0.6981, 0.4556, 0.4735, 0.4642, 0.4737, 0.4701, 0.6987, 0.4605, 0.6981, 0.6337, 0.07251, 0.6325, 0.2972, 0.6287, 0.07223, 0.6337, 0.07251, 0.6391, 0.2962, 0.6325, 0.2972, 0.6377, 0.06544, 0.6391, 0.2962, 0.6337, 0.07251, 0.6459, 0.2983, 0.6391, 0.2962, 0.6377, 0.06544, 0.6455, 0.06822, 0.6459, 0.2983, 0.6377, 0.06544, 0.6455, 0.06822, 0.6515, 0.2975, 0.6459, 0.2983, 0.6513, 0.06696, 0.6515, 0.2975, 0.6455, 0.06822, 0.1995, 0.6013, 0.1995, 0.6076, 0.1522, 0.6046, 0.1522, 0.6046, 0.1995, 0.6076, 0.1534, 0.6159, 0.1995, 0.6076, 0.199, 0.615, 0.1534, 0.6159, 0.1534, 0.6159, 0.199, 0.615, 0.1518, 0.6237, 0.199, 0.615, 0.1963, 0.622, 0.1518, 0.6237, 0.1963, 0.622, 0.1993, 0.6262, 0.1518, 0.6237, 0.1518, 0.6237, 0.1993, 0.6262, 0.1506, 0.6268, 0.4563, 0.7111, 0.4076, 0.7078, 0.4551, 0.7054, 0.4076, 0.7078, 0.4075, 0.6989, 0.4551, 0.7054, 0.4551, 0.7054, 0.4075, 0.6989, 0.4542, 0.6986, 0.5764, 0.8714, 0.5757, 0.8775, 0.5748, 0.873, 0.5847, 0.8925, 0.5797, 0.8989, 0.5849, 0.8879, 0.5757, 0.8775, 0.5764, 0.8843, 0.5747, 0.8839, 0.317, 0.005446, 0.3163, 0.009894, 0.3154, 0.006704, 0.3857, 0.4422, 0.3879, 0.4486, 0.3817, 0.439, 0.3163, 0.009894, 0.3171, 0.01493, 0.3154, 0.0163, 0.3154, 0.0163, 0.3171, 0.01493, 0.3165, 0.02108, 0.3165, 0.02108, 0.3158, 0.2567, 0.3154, 0.0163, 0.2248, 0.6977, 0.2253, 0.689, 0.39, 0.6978, 0.39, 0.6978, 0.2253, 0.689, 0.3895, 0.689, 0.3089, 0.02031, 0.3085, 0.257, 0.3079, 0.01926, 0.1994, 0.4513, 0.2061, 0.6016, 0.1995, 0.6013, 0.2056, 0.4546, 0.2061, 0.6016, 0.1994, 0.4513, 0.213, 0.4528, 0.2061, 0.6016, 0.2056, 0.4546, 0.213, 0.4528, 0.2138, 0.6022, 0.2061, 0.6016, 0.2186, 0.454, 0.2138, 0.6022, 0.213, 0.4528, 0.2192, 0.603, 0.2138, 0.6022, 0.2186, 0.454, 0.6538, 0.6079, 0.7997, 0.6097, 0.649, 0.6118, 0.649, 0.6118, 0.7997, 0.6097, 0.6513, 0.6198, 0.7997, 0.6097, 0.8002, 0.6186, 0.6513, 0.6198, 0.8985, 0.2866, 0.8987, 0.06434, 0.9053, 0.2873, 0.8987, 0.06434, 0.9059, 0.06483, 0.9053, 0.2873, 0.9059, 0.06483, 0.911, 0.05919, 0.9104, 0.2888, 0.9053, 0.2873, 0.9059, 0.06483, 0.9104, 0.2888, 0.6395, 0.6069, 0.6398, 0.3783, 0.6443, 0.6049, 0.6323, 0.3818, 0.6398, 0.3783, 0.6395, 0.6069, 0.9158, 0.2879, 0.9163, 0.06385, 0.9204, 0.289, 0.911, 0.05919, 0.9163, 0.06385, 0.9158, 0.2879, 0.9104, 0.2888, 0.911, 0.05919, 0.9158, 0.2879, 0.6443, 0.3838, 0.6505, 0.3731, 0.6538, 0.6079, 0.6443, 0.6049, 0.6443, 0.3838, 0.6538, 0.6079, 0.6398, 0.3783, 0.6443, 0.3838, 0.6443, 0.6049, 0.4075, 0.4513, 0.3984, 0.4511, 0.4051, 0.4468, 0.8178, 0.3597, 0.8169, 0.371, 0.8075, 0.3479, 0.8075, 0.3479, 0.8169, 0.371, 0.8046, 0.352, 0.8169, 0.371, 0.8059, 0.3597, 0.8046, 0.352, 0.8059, 0.3597, 0.8087, 0.3787, 0.7998, 0.3599, 0.7973, 0.3651, 0.8087, 0.3787, 0.8008, 0.3757, 0.7998, 0.3599, 0.8087, 0.3787, 0.7973, 0.3651, 0.4103, 0.4621, 0.4025, 0.4633, 0.4075, 0.4513, 0.4075, 0.4513, 0.4025, 0.4633, 0.3984, 0.4511, 0.8237, 0.3718, 0.8169, 0.371, 0.8178, 0.3597, 0.8169, 0.371, 0.8087, 0.3787, 0.8059, 0.3597, 0.4068, 0.474, 0.4025, 0.4633, 0.4103, 0.4621, 0.3978, 0.4736, 0.4025, 0.4633, 0.4068, 0.474, 0.8231, 0.3822, 0.8169, 0.371, 0.8237, 0.3718, 0.8231, 0.3822, 0.8166, 0.3828, 0.8169, 0.371, 0.8169, 0.371, 0.8166, 0.3828, 0.8087, 0.3787, 0.4556, 0.4735, 0.4075, 0.6989, 0.4068, 0.474, 0.4542, 0.6986, 0.4075, 0.6989, 0.4556, 0.4735, 0.8062, 0.6072, 0.8002, 0.6186, 0.7997, 0.6097, 0.8062, 0.6072, 0.8065, 0.6181, 0.8002, 0.6186, 0.2138, 0.6022, 0.2192, 0.603, 0.2178, 0.6092, 0.2135, 0.6119, 0.2138, 0.6022, 0.2178, 0.6092, 0.2085, 0.616, 0.2078, 0.6086, 0.2135, 0.6119, 0.1995, 0.6013, 0.2061, 0.6016, 0.1995, 0.6076, 0.2061, 0.6016, 0.2078, 0.6086, 0.1995, 0.6076, 0.2061, 0.6016, 0.2138, 0.6022, 0.2078, 0.6086, 0.8216, 0.606, 0.8165, 0.6145, 0.8173, 0.605, 0.8165, 0.6145, 0.812, 0.6083, 0.8173, 0.605, 0.8092, 0.6224, 0.8199, 0.618, 0.8133, 0.6238, 0.8165, 0.6145, 0.8199, 0.618, 0.8092, 0.6224, 0.8165, 0.6145, 0.8224, 0.6114, 0.8199, 0.618, 0.4001, 0.7094, 0.3989, 0.7028, 0.4076, 0.7078, 0.3989, 0.7028, 0.4075, 0.6989, 0.4076, 0.7078, 0.3989, 0.7028, 0.4013, 0.6957, 0.4075, 0.6989, 0.1963, 0.622, 0.2026, 0.619, 0.1993, 0.6262, 0.199, 0.615, 0.2026, 0.619, 0.1963, 0.622, 0.2068, 0.6226, 0.1993, 0.6262, 0.2026, 0.619, 0.2085, 0.616, 0.2068, 0.6226, 0.2026, 0.619, 0.4013, 0.6957, 0.3989, 0.7028, 0.3957, 0.6974, 0.8062, 0.6072, 0.812, 0.6083, 0.8065, 0.6181, 0.2078, 0.6086, 0.2138, 0.6022, 0.2135, 0.6119, 0.2078, 0.6086, 0.199, 0.615, 0.1995, 0.6076, 0.2078, 0.6086, 0.2026, 0.619, 0.199, 0.615, 0.2085, 0.616, 0.2026, 0.619, 0.2078, 0.6086, 0.8065, 0.6181, 0.8165, 0.6145, 0.8092, 0.6224, 0.8065, 0.6181, 0.812, 0.6083, 0.8165, 0.6145, 0.8165, 0.6145, 0.8216, 0.606, 0.8224, 0.6114, 0.2253, 0.689, 0.2313, 0.4416, 0.2325, 0.6757, 0.2266, 0.4523, 0.2313, 0.4416, 0.2253, 0.689, 0.2253, 0.689, 0.2325, 0.6757, 0.3895, 0.689, 0.3895, 0.689, 0.2325, 0.6757, 0.3783, 0.6739, 0.3879, 0.4486, 0.3895, 0.689, 0.3783, 0.6739, 0.3817, 0.439, 0.3879, 0.4486, 0.3783, 0.6739, 0.4068, 0.474, 0.4075, 0.6989, 0.4013, 0.6957, 0.4068, 0.474, 0.4013, 0.6957, 0.3978, 0.4736, 0.8249, 0.6043, 0.8216, 0.606, 0.8231, 0.3822, 0.8231, 0.3822, 0.8216, 0.606, 0.8173, 0.605, 0.8231, 0.3822, 0.8173, 0.605, 0.8166, 0.3828, 0.8166, 0.3828, 0.8173, 0.605, 0.8087, 0.3787, 0.8087, 0.3787, 0.8173, 0.605, 0.812, 0.6083, 0.812, 0.6083, 0.8062, 0.6072, 0.8087, 0.3787, 0.8087, 0.3787, 0.8062, 0.6072, 0.8008, 0.3757, 0.8062, 0.6072, 0.7997, 0.6097, 0.8008, 0.3757, 0.02182, 0.3304, 0.02942, 0.3364, 0.01665, 0.3476, 0.01791, 0.3272, 0.02182, 0.3304, 0.008869, 0.3457, 0.02942, 0.3364, 0.02182, 0.3304, 0.08661, 0.2503, 0.6221, 0.6158, 0.6202, 0.4522, 0.6267, 0.5362, 0.1489, 0.1654, 0.08237, 0.2476, 0.1479, 0.1636, 0.02182, 0.3304, 0.08237, 0.2476, 0.1489, 0.1654, 0.1293, 0.604, 0.1249, 0.4391, 0.1311, 0.522, 0.1268, 0.435, 0.1311, 0.522, 0.1249, 0.4391, 0.001841, 0.7995, 0.0635, 0.7175, 0.1345, 0.6304, 0.1433, 0.7995, 0.1407, 0.6304, 0.1468, 0.7194, 0.1583, 0.1656, 0.08661, 0.2503, 0.1545, 0.1613, 0.02942, 0.3364, 0.08661, 0.2503, 0.1583, 0.1656])
me_finger_tip_mshape.materials.append(mat_finger_tip_l_material)
me_finger_tip_mshape.use_remesh_preserve_volume = False
me_finger_tip_mshape.use_remesh_preserve_attributes = False
me_finger_tip_mshape.use_mirror_vertex_groups = False
me_finger_tip_mshape.update()

# ---- objects
ob_finger_tip_l_link = bpy.data.objects.new('finger_tip_l_link', me_finger_tip_mshape)

# ---- transforms, parenting, visibility, modifiers, constraints
ob_finger_tip_l_link.location = (0.0, 0.0, 0.0)
ob_finger_tip_l_link.scale = (0.1, 0.1, 0.1)
ob_finger_tip_l_link.lineart.crease_threshold = 0.0

# ---- collection membership
col_collection_1.objects.link(ob_finger_tip_l_link)

# ---- scene / render settings (as saved in the file)
scene.frame_start = 1; scene.frame_end = 250; scene.frame_set(1)
scene.render.engine = 'BLENDER_EEVEE_NEXT'
scene.render.resolution_percentage = 50
scene.render.dither_intensity = 0.0
scene.cycles.use_denoising = False
scene.cycles.samples = 10
scene.cycles.sampling_pattern = 'TABULATED_SOBOL'
scene.cycles.light_sampling_threshold = 0.0
scene.cycles.use_adaptive_sampling = False
scene.cycles.use_light_tree = False
scene.cycles.blur_glossy = 0.0
scene.cycles.volume_bounces = 1
scene.cycles.pixel_filter_type = 'GAUSSIAN'
scene.cycles.sample_clamp_indirect = 0.0
scene.view_settings.view_transform = 'Standard'
bpy.context.view_layer.update()

# ---- added for rendering (the .blend has no active camera and no usable light): camera, sun
cam_auto = bpy.data.cameras.new('AutoCamera')
cam_auto.lens = 50.0
cam_auto.sensor_width = 36.0
cam_auto.clip_end = 1000.0
ob_auto_camera = bpy.data.objects.new('AutoCamera', cam_auto)
scene.collection.objects.link(ob_auto_camera)
ob_auto_camera.location = (0.187858, -0.215624, 0.148038)
ob_auto_camera.rotation_euler = (1.09748, -7.21219e-08, 0.694738)
scene.camera = ob_auto_camera
light_auto_sun = bpy.data.lights.new('AutoSun', 'SUN')
light_auto_sun.energy = 3.0
light_auto_sun.angle = 0.0523599
ob_auto_sun = bpy.data.objects.new('AutoSun', light_auto_sun)
scene.collection.objects.link(ob_auto_sun)
ob_auto_sun.rotation_euler = (0.872665, 0.174533, 0.523599)
bpy.context.view_layer.update()
